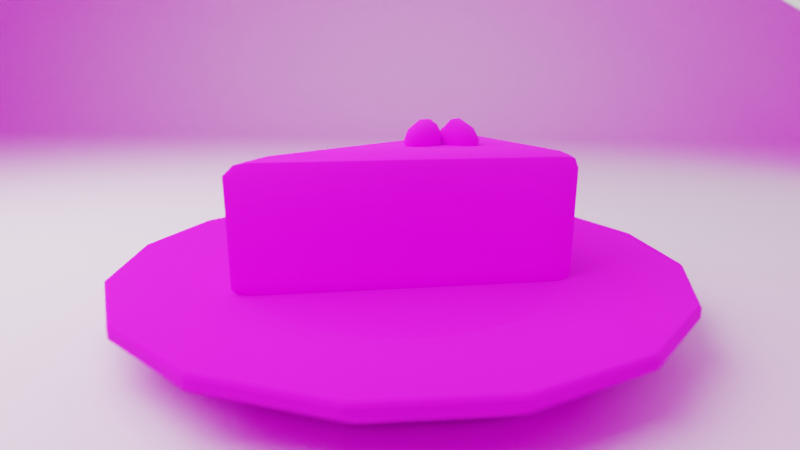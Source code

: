 # Source: camera.blend  (saved by Blender 4.1.23; exported with 4.5.12 LTS)
import bpy
from mathutils import Matrix  # noqa: F401  (used for matrix-valued properties, if any)

bpy.ops.wm.read_factory_settings(use_empty=True)
scene = bpy.context.scene
scene.name = 'Scene'

# ---- collections
col_collection = bpy.data.collections.new('Collection'); scene.collection.children.link(col_collection)

# ---- images (referenced by path relative to the original .blend; pixels are not part of the script)
import os
ASSET_DIR = os.environ.get("B2B_ASSET_DIR", "")  # directory of the original .blend (textures are referenced by path, not embedded)
HERE = os.path.dirname(os.path.abspath(__file__))  # packed textures are extracted next to this script under _unpacked/

def load_image(name, relpath, width, height, colorspace="sRGB"):
    """Load a texture the original file referenced (path relative to the .blend, or extracted next to this script)."""
    p = next((c for c in (os.path.join(HERE, relpath), os.path.join(ASSET_DIR, relpath)) if relpath and os.path.exists(c)), "")
    if p:
        img = bpy.data.images.load(p, check_existing=True)
        img.name = name
    else:  # same state as the original file: an image datablock whose file is absent (Cycles renders it pink)
        img = bpy.data.images.new(name, width, height)
        img.source = "FILE"
        img.filepath = "//" + (relpath or name)
    img.colorspace_settings.name = colorspace
    return img
img_palette_psd_001 = load_image('palette.psd.001', 'palette.psd', 1024, 1024, 'sRGB')
img_palette_psd_003 = load_image('palette.psd.003', 'palette.psd', 1024, 1024, 'sRGB')
img_brown_photostudio_02_4k_exr = load_image('brown_photostudio_02_4k.exr', 'brown_photostudio_02_4k.exr', 1024, 1024, 'Linear Rec.709')

# ---- materials (node trees are filled in below, after node groups)
mat_pixelassetsmaterial = bpy.data.materials.new('PixelAssetsMaterial')
mat_pixelassetsmaterial.use_transparent_shadow = False
mat_material = bpy.data.materials.new('Material')
mat_material_001 = bpy.data.materials.new('Material.001')
mat_pixelassetscolor_002 = bpy.data.materials.new('PixelAssetsColor.002')
mat_pixelassetscolor_002.use_transparent_shadow = False

# ---- node groups
ng_geometry_nodes = bpy.data.node_groups.new('Geometry Nodes', 'GeometryNodeTree')
_s = ng_geometry_nodes.interface.new_socket(name='Geometry', in_out='OUTPUT', socket_type='NodeSocketGeometry')
_s = ng_geometry_nodes.interface.new_socket(name='Attribute', in_out='OUTPUT', socket_type='NodeSocketFloat')
_s = ng_geometry_nodes.interface.new_socket(name='Geometry', in_out='INPUT', socket_type='NodeSocketGeometry')
_s = ng_geometry_nodes.interface.new_socket(name='Value', in_out='INPUT', socket_type='NodeSocketFloat')
ng_geometry_nodes.is_modifier = True
_N = ng_geometry_nodes.nodes; _L = ng_geometry_nodes.links
n0 = _N.new('NodeGroupInput'); n0.name = 'Group Input'; n0.location = (-340, 0)
n1 = _N.new('NodeGroupOutput'); n1.name = 'Group Output'; n1.location = (200, 0)
n2 = _N.new('GeometryNodeCaptureAttribute'); n2.name = 'Capture Attribute'; n2.location = (-69, 41)
n2.capture_items.clear()
_L.new(n0.outputs[0], n2.inputs[0])
_L.new(n0.outputs[1], n2.inputs[1])
_L.new(n2.outputs[0], n1.inputs[0])
_L.new(n2.outputs[1], n1.inputs[1])
n1.is_active_output = True

# ---- material node trees
mat_pixelassetsmaterial.use_nodes = True; mat_pixelassetsmaterial.node_tree.nodes.clear()
_N = mat_pixelassetsmaterial.node_tree.nodes; _L = mat_pixelassetsmaterial.node_tree.links
n0 = _N.new('ShaderNodeBsdfPrincipled'); n0.name = 'Principled BSDF'; n0.location = (212, 60)
n0.distribution = 'GGX'
n0.subsurface_method = 'BURLEY'
n0.inputs[1].default_value = 0.2145
n0.inputs[3].default_value = 1.45
n0.inputs[27].default_value = (0.0, 0.0, 0.0, 1.0)
n0.inputs[28].default_value = 1.0
n1 = _N.new('ShaderNodeOutputMaterial'); n1.name = 'Material Output'; n1.location = (502, 60)
n2 = _N.new('ShaderNodeTexImage'); n2.name = 'Image Texture'; n2.location = (-210, 299)
n2.image = img_palette_psd_001
n3 = _N.new('ShaderNodeTexWave'); n3.name = 'Wave Texture'; n3.location = (-531, -182)
n3.inputs[1].default_value = 9.3
n3.inputs[2].default_value = 47.5
n3.inputs[3].default_value = 0.0
n4 = _N.new('ShaderNodeAttribute'); n4.name = 'Attribute'; n4.location = (-476, 25)
n4.attribute_name = 'weight'
n5 = _N.new('ShaderNodeMix'); n5.name = 'Mix'; n5.location = (-8, -20)
n5.data_type = 'RGBA'
n5.clamp_factor = False
n5.inputs[6].default_value = (1.0, 1.0, 1.0, 1.0)
_L.new(n0.outputs[0], n1.inputs[0])
_L.new(n4.outputs[2], n5.inputs[0])
_L.new(n2.outputs[0], n0.inputs[0])
_L.new(n3.outputs[0], n5.inputs[7])
_L.new(n5.outputs[2], n0.inputs[2])
n1.is_active_output = True
mat_material.use_nodes = True; mat_material.node_tree.nodes.clear()
_N = mat_material.node_tree.nodes; _L = mat_material.node_tree.links
n0 = _N.new('ShaderNodeOutputMaterial'); n0.name = 'Material Output'; n0.location = (300, 300)
n1 = _N.new('ShaderNodeEmission'); n1.name = 'Emission'; n1.location = (10, 300)
n1.inputs[1].default_value = 5.0
_L.new(n1.outputs[0], n0.inputs[0])
n0.is_active_output = True
mat_material_001.use_nodes = True; mat_material_001.node_tree.nodes.clear()
_N = mat_material_001.node_tree.nodes; _L = mat_material_001.node_tree.links
n0 = _N.new('ShaderNodeOutputMaterial'); n0.name = 'Material Output'; n0.location = (300, 300)
n1 = _N.new('ShaderNodeEmission'); n1.name = 'Emission'; n1.location = (10, 300)
_L.new(n1.outputs[0], n0.inputs[0])
n0.is_active_output = True
mat_pixelassetscolor_002.use_nodes = True; mat_pixelassetscolor_002.node_tree.nodes.clear()
_N = mat_pixelassetscolor_002.node_tree.nodes; _L = mat_pixelassetscolor_002.node_tree.links
n0 = _N.new('ShaderNodeBsdfPrincipled'); n0.name = 'Principled BSDF'; n0.location = (57, 300)
n0.inputs[3].default_value = 1.45
n1 = _N.new('ShaderNodeOutputMaterial'); n1.name = 'Material Output'; n1.location = (347, 300)
n2 = _N.new('ShaderNodeTexImage'); n2.name = 'Image Texture'; n2.location = (-632, 248)
n2.image = img_palette_psd_003
n3 = _N.new('ShaderNodeAttribute'); n3.name = 'Attribute'; n3.location = (-345, 7)
n3.attribute_name = 'weight'
n4 = _N.new('ShaderNodeMix'); n4.name = 'Mix'; n4.location = (-163, 138)
n4.inputs[2].default_value = 1.0
_L.new(n0.outputs[0], n1.inputs[0])
_L.new(n2.outputs[0], n0.inputs[0])
_L.new(n4.outputs[0], n0.inputs[2])
_L.new(n3.outputs[2], n4.inputs[0])
n1.is_active_output = True

# ---- world
world_world = bpy.data.worlds.new('World'); scene.world = world_world
world_world.use_nodes = True; world_world.node_tree.nodes.clear()
_N = world_world.node_tree.nodes; _L = world_world.node_tree.links
n0 = _N.new('ShaderNodeOutputWorld'); n0.name = 'World Output'; n0.location = (300, 300)
n1 = _N.new('ShaderNodeBackground'); n1.name = 'Background'; n1.location = (10, 300)
n2 = _N.new('ShaderNodeTexEnvironment'); n2.name = 'Environment Texture'; n2.location = (-360, 265)
n2.image = img_brown_photostudio_02_4k_exr
_L.new(n1.outputs[0], n0.inputs[0])
_L.new(n2.outputs[0], n1.inputs[0])
n0.is_active_output = True
world_world.color = (0.05088, 0.05088, 0.05088)
world_world.use_sun_shadow = False
world_world.sun_shadow_jitter_overblur = 0.0

# ---- cameras
cam_camera = bpy.data.cameras.new('Camera')
cam_camera.sensor_width = 70.0
cam_camera.dof.use_dof = True
cam_camera.dof.aperture_fstop = 2.6

# ---- meshes
me_plate = bpy.data.meshes.new('Plate')
me_plate.from_pydata([(-1.661e-08, 0.4413, 0.07847), (0.1689, 0.4077, 0.07847), (0.312, 0.312, 0.07847), (0.4077, 0.1689, 0.07847), (0.4413, -2.11e-08, 0.07847), (0.4077, -0.1689, 0.07847), (0.312, -0.312, 0.07847), (0.1689, -0.4077, 0.07847), (5.002e-08, -0.4413, 0.07847), (-0.1689, -0.4077, 0.07847), (-0.312, -0.312, 0.07847), (-0.4077, -0.1689, 0.07847), (-0.4413, 3.453e-09, 0.07847), (-0.4077, 0.1689, 0.07847), (-0.312, 0.312, 0.07847), (-0.1689, 0.4077, 0.07847), (-2.143e-08, 0.5407, 0.1483), (0.2069, 0.4996, 0.1483), (0.3823, 0.3823, 0.1483), (0.4996, 0.2069, 0.1483), (0.5407, -2.674e-08, 0.1483), (0.4996, -0.2069, 0.1483), (0.3823, -0.3823, 0.1483), (0.2069, -0.4996, 0.1483), (6.022e-08, -0.5407, 0.1483), (-0.2069, -0.4996, 0.1483), (-0.3823, -0.3823, 0.1483), (-0.4996, -0.2069, 0.1483), (-0.5407, 3.342e-09, 0.1483), (-0.4996, 0.2069, 0.1483), (-0.3823, 0.3823, 0.1483), (-0.2069, 0.4996, 0.1483), (-2.143e-08, 0.5407, 0.1657), (-2.132e-08, 0.5358, 0.1699), (0.205, 0.495, 0.1699), (0.2069, 0.4996, 0.1657), (0.3789, 0.3789, 0.1699), (0.3823, 0.3823, 0.1657), (0.495, 0.205, 0.1699), (0.4996, 0.2069, 0.1657), (0.5358, -2.657e-08, 0.1699), (0.5407, -2.674e-08, 0.1657), (0.495, -0.205, 0.1699), (0.4996, -0.2069, 0.1657), (0.3789, -0.3789, 0.1699), (0.3823, -0.3823, 0.1657), (0.205, -0.495, 0.1699), (0.2069, -0.4996, 0.1657), (5.959e-08, -0.5358, 0.1699), (6.022e-08, -0.5407, 0.1657), (-0.205, -0.495, 0.1699), (-0.2069, -0.4996, 0.1657), (-0.3789, -0.3789, 0.1699), (-0.3823, -0.3823, 0.1657), (-0.495, -0.205, 0.1699), (-0.4996, -0.2069, 0.1657), (-0.5358, 3.235e-09, 0.1699), (-0.5407, 3.342e-09, 0.1657), (-0.495, 0.205, 0.1699), (-0.4996, 0.2069, 0.1657), (-0.3789, 0.3789, 0.1699), (-0.3823, 0.3823, 0.1657), (-0.205, 0.495, 0.1699), (-0.2069, 0.4996, 0.1657), (0.1192, 0.2878, 0.136), (-1.928e-08, 0.3116, 0.136), (0.2203, 0.2203, 0.136), (0.2878, 0.1192, 0.136), (0.3116, -1.927e-08, 0.136), (0.2878, -0.1192, 0.136), (0.2203, -0.2203, 0.136), (0.1192, -0.2878, 0.136), (2.9e-08, -0.3116, 0.136), (-0.1192, -0.2878, 0.136), (-0.2203, -0.2203, 0.136), (-0.2878, -0.1192, 0.136), (-0.3116, -5.763e-10, 0.136), (-0.2878, 0.1192, 0.136), (-0.2203, 0.2203, 0.136), (-0.1192, 0.2878, 0.136), (0.1303, 0.3146, 0.141), (0.1335, 0.3224, 0.142), (0.1319, 0.3185, 0.1414), (-1.71e-08, 0.3489, 0.142), (-1.729e-08, 0.3406, 0.141), (-1.711e-08, 0.3447, 0.1414), (0.2408, 0.2408, 0.141), (0.2467, 0.2467, 0.142), (0.2438, 0.2438, 0.1414), (0.3146, 0.1303, 0.141), (0.3224, 0.1335, 0.142), (0.3185, 0.1319, 0.1414), (0.3406, -1.999e-08, 0.141), (0.3489, -2.023e-08, 0.142), (0.3447, -2.01e-08, 0.1414), (0.3146, -0.1303, 0.141), (0.3224, -0.1335, 0.142), (0.3185, -0.1319, 0.1414), (0.2408, -0.2408, 0.141), (0.2467, -0.2467, 0.142), (0.2438, -0.2438, 0.1414), (0.1303, -0.3146, 0.141), (0.1335, -0.3224, 0.142), (0.1319, -0.3185, 0.1414), (3.429e-08, -0.3406, 0.141), (3.559e-08, -0.3489, 0.142), (3.499e-08, -0.3447, 0.1414), (-0.1303, -0.3146, 0.141), (-0.1335, -0.3224, 0.142), (-0.1319, -0.3185, 0.1414), (-0.2408, -0.2408, 0.141), (-0.2467, -0.2467, 0.142), (-0.2438, -0.2438, 0.1414), (-0.3146, -0.1303, 0.141), (-0.3224, -0.1335, 0.142), (-0.3185, -0.1319, 0.1414), (-0.3406, -8.659e-10, 0.141), (-0.3489, -8.175e-10, 0.142), (-0.3447, -8.691e-10, 0.1414), (-0.3146, 0.1303, 0.141), (-0.3224, 0.1335, 0.142), (-0.3185, 0.1319, 0.1414), (-0.2408, 0.2408, 0.141), (-0.2467, 0.2467, 0.142), (-0.2438, 0.2438, 0.1414), (-0.1303, 0.3146, 0.141), (-0.1335, 0.3224, 0.142), (-0.1319, 0.3185, 0.1414), (0.3477, 0.3477, 0.1633), (0.3599, 0.3599, 0.1659), (0.1948, 0.4702, 0.1659), (0.1882, 0.4542, 0.1633), (-2.071e-08, 0.5089, 0.1659), (-2.032e-08, 0.4917, 0.1633), (-0.1948, 0.4702, 0.1659), (-0.1882, 0.4542, 0.1633), (0.4542, 0.1882, 0.1633), (0.4702, 0.1948, 0.1659), (0.4917, -2.508e-08, 0.1633), (0.5089, -2.566e-08, 0.1659), (0.4542, -0.1882, 0.1633), (0.4702, -0.1948, 0.1659), (0.3477, -0.3477, 0.1633), (0.3599, -0.3599, 0.1659), (0.1882, -0.4542, 0.1633), (0.1948, -0.4702, 0.1659), (5.392e-08, -0.4917, 0.1633), (5.613e-08, -0.5089, 0.1659), (-0.1882, -0.4542, 0.1633), (-0.1948, -0.4702, 0.1659), (-0.3477, -0.3477, 0.1633), (-0.3599, -0.3599, 0.1659), (-0.4542, -0.1882, 0.1633), (-0.4702, -0.1948, 0.1659), (-0.4917, 2.278e-09, 0.1633), (-0.5089, 2.652e-09, 0.1659), (-0.4542, 0.1882, 0.1633), (-0.4702, 0.1948, 0.1659), (-0.3477, 0.3477, 0.1633), (-0.3599, 0.3599, 0.1659)], [], [(31, 63, 32, 16), (95, 92, 68, 69), (98, 95, 69, 70), (101, 98, 70, 71), (104, 101, 71, 72), (107, 104, 72, 73), (110, 107, 73, 74), (113, 110, 74, 75), (116, 113, 75, 76), (119, 116, 76, 77), (122, 119, 77, 78), (125, 122, 78, 79), (17, 35, 37, 18), (92, 89, 67, 68), (0, 1, 2, 3, 4, 5, 6, 7, 8, 9, 10, 11, 12, 13, 14, 15), (15, 31, 16, 0), (14, 30, 31, 15), (13, 29, 30, 14), (12, 28, 29, 13), (11, 27, 28, 12), (10, 26, 27, 11), (9, 25, 26, 10), (8, 24, 25, 9), (7, 23, 24, 8), (6, 22, 23, 7), (5, 21, 22, 6), (4, 20, 21, 5), (3, 19, 20, 4), (2, 18, 19, 3), (1, 17, 18, 2), (0, 16, 17, 1), (131, 133, 83, 81), (22, 45, 47, 23), (27, 55, 57, 28), (20, 41, 43, 21), (25, 51, 53, 26), (30, 61, 63, 31), (18, 37, 39, 19), (23, 47, 49, 24), (28, 57, 59, 29), (16, 32, 35, 17), (21, 43, 45, 22), (26, 53, 55, 27), (89, 86, 66, 67), (19, 39, 41, 20), (24, 49, 51, 25), (29, 59, 61, 30), (35, 32, 33, 34), (37, 35, 34, 36), (39, 37, 36, 38), (41, 39, 38, 40), (43, 41, 40, 42), (45, 43, 42, 44), (47, 45, 44, 46), (49, 47, 46, 48), (51, 49, 48, 50), (53, 51, 50, 52), (55, 53, 52, 54), (57, 55, 54, 56), (59, 57, 56, 58), (61, 59, 58, 60), (63, 61, 60, 62), (32, 63, 62, 33), (64, 65, 79, 78, 77, 76, 75, 74, 73, 72, 71, 70, 69, 68, 67, 66), (128, 131, 81, 87), (80, 84, 65, 64), (136, 128, 87, 90), (138, 136, 90, 93), (140, 138, 93, 96), (142, 140, 96, 99), (144, 142, 99, 102), (146, 144, 102, 105), (148, 146, 105, 108), (150, 148, 108, 111), (152, 150, 111, 114), (154, 152, 114, 117), (156, 154, 117, 120), (158, 156, 120, 123), (135, 158, 123, 126), (133, 135, 126, 83), (84, 125, 79, 65), (81, 83, 85, 82), (82, 85, 84, 80), (87, 81, 82, 88), (88, 82, 80, 86), (90, 87, 88, 91), (91, 88, 86, 89), (93, 90, 91, 94), (94, 91, 89, 92), (96, 93, 94, 97), (97, 94, 92, 95), (99, 96, 97, 100), (100, 97, 95, 98), (102, 99, 100, 103), (103, 100, 98, 101), (105, 102, 103, 106), (106, 103, 101, 104), (108, 105, 106, 109), (109, 106, 104, 107), (111, 108, 109, 112), (112, 109, 107, 110), (114, 111, 112, 115), (115, 112, 110, 113), (117, 114, 115, 118), (118, 115, 113, 116), (120, 117, 118, 121), (121, 118, 116, 119), (123, 120, 121, 124), (124, 121, 119, 122), (126, 123, 124, 127), (127, 124, 122, 125), (83, 126, 127, 85), (85, 127, 125, 84), (86, 80, 64, 66), (33, 62, 134, 132), (132, 134, 135, 133), (62, 60, 159, 134), (134, 159, 158, 135), (60, 58, 157, 159), (159, 157, 156, 158), (58, 56, 155, 157), (157, 155, 154, 156), (56, 54, 153, 155), (155, 153, 152, 154), (54, 52, 151, 153), (153, 151, 150, 152), (52, 50, 149, 151), (151, 149, 148, 150), (50, 48, 147, 149), (149, 147, 146, 148), (48, 46, 145, 147), (147, 145, 144, 146), (46, 44, 143, 145), (145, 143, 142, 144), (44, 42, 141, 143), (143, 141, 140, 142), (42, 40, 139, 141), (141, 139, 138, 140), (40, 38, 137, 139), (139, 137, 136, 138), (38, 36, 129, 137), (137, 129, 128, 136), (36, 34, 130, 129), (129, 130, 131, 128), (34, 33, 132, 130), (130, 132, 133, 131)])
me_plate.polygons.foreach_set('use_smooth', [True] * 146)
_k = set([(0, 1), (0, 15), (0, 16), (1, 2), (1, 17), (2, 3), (2, 18), (3, 4), (3, 19), (4, 5), (4, 20), (5, 6), (5, 21), (6, 7), (6, 22), (7, 8), (7, 23), (8, 9), (8, 24), (9, 10), (9, 25), (10, 11), (10, 26), (11, 12), (11, 27), (12, 13), (12, 28), (13, 14), (13, 29), (14, 15), (14, 30), (15, 31), (16, 17), (16, 31), (16, 32), (17, 18), (17, 35), (18, 19), (18, 37), (19, 20), (19, 39), (20, 21), (20, 41), (21, 22), (21, 43), (22, 23), (22, 45), (23, 24), (23, 47), (24, 25), (24, 49), (25, 26), (25, 51), (26, 27), (26, 53), (27, 28), (27, 55), (28, 29), (28, 57), (29, 30), (29, 59), (30, 31), (30, 61), (31, 63), (32, 33), (32, 35), (32, 63), (33, 34), (33, 62), (34, 35), (34, 36), (35, 37), (36, 37), (36, 38), (37, 39), (38, 39), (38, 40), (39, 41), (40, 41), (40, 42), (41, 43), (42, 43), (42, 44), (43, 45), (44, 45), (44, 46), (45, 47), (46, 47), (46, 48), (47, 49), (48, 49), (48, 50), (49, 51), (50, 51), (50, 52), (51, 53), (52, 53), (52, 54), (53, 55), (54, 55), (54, 56), (55, 57), (56, 57), (56, 58), (57, 59), (58, 59), (58, 60), (59, 61), (60, 61), (60, 62), (61, 63), (62, 63), (64, 65), (64, 66), (65, 79), (66, 67), (67, 68), (68, 69), (69, 70), (70, 71), (71, 72), (72, 73), (73, 74), (74, 75), (75, 76), (76, 77), (77, 78), (78, 79), (80, 84), (80, 86), (81, 83), (81, 87), (83, 126), (84, 125), (86, 89), (87, 90), (89, 92), (90, 93), (92, 95), (93, 96), (95, 98), (96, 99), (98, 101), (99, 102), (101, 104), (102, 105), (104, 107), (105, 108), (107, 110), (108, 111), (110, 113), (111, 114), (113, 116), (114, 117), (116, 119), (117, 120), (119, 122), (120, 123), (122, 125), (123, 126)])
me_plate.attributes.new('sharp_edge', 'BOOLEAN', 'EDGE').data.foreach_set('value', [ (min(e.vertices), max(e.vertices)) in _k for e in me_plate.edges])
_uv = me_plate.uv_layers.new(name='UVMap')
_uv.uv.foreach_set('vector', [0.2908, 0.8924, 0.2908, 0.8953, 0.2899, 0.8953, 0.2899, 0.8924, 0.3, 0.8961, 0.3009, 0.8961, 0.3009, 0.8961, 0.3, 0.8961, 0.2991, 0.8961, 0.3, 0.8961, 0.3, 0.8961, 0.2991, 0.8961, 0.2982, 0.8961, 0.2991, 0.8961, 0.299, 0.8961, 0.2982, 0.8961, 0.2972, 0.8961, 0.2981, 0.8961, 0.2981, 0.8961, 0.2973, 0.8961, 0.2963, 0.8961, 0.2972, 0.8961, 0.2972, 0.8961, 0.2963, 0.8961, 0.2954, 0.8961, 0.2963, 0.8961, 0.2963, 0.8961, 0.2954, 0.8961, 0.2945, 0.8961, 0.2954, 0.8961, 0.2954, 0.8961, 0.2945, 0.8961, 0.2936, 0.8961, 0.2945, 0.8961, 0.2945, 0.8961, 0.2936, 0.8961, 0.2927, 0.8961, 0.2936, 0.8961, 0.2936, 0.8961, 0.2927, 0.8961, 0.2918, 0.8961, 0.2927, 0.8961, 0.2926, 0.8961, 0.2918, 0.8961, 0.2908, 0.8961, 0.2917, 0.8961, 0.2917, 0.8961, 0.2909, 0.8961, 0.3036, 0.8924, 0.3036, 0.8953, 0.3027, 0.8953, 0.3027, 0.8924, 0.3009, 0.8961, 0.3018, 0.8961, 0.3018, 0.8961, 0.3009, 0.8961, 0.3009, 0.8886, 0.3022, 0.8884, 0.3034, 0.8876, 0.3041, 0.8865, 0.3044, 0.8851, 0.3041, 0.8838, 0.3034, 0.8826, 0.3022, 0.8819, 0.3009, 0.8816, 0.2996, 0.8819, 0.2984, 0.8826, 0.2977, 0.8838, 0.2974, 0.8851, 0.2977, 0.8865, 0.2984, 0.8876, 0.2996, 0.8884, 0.2908, 0.8888, 0.2908, 0.8924, 0.2899, 0.8924, 0.2899, 0.8888, 0.2918, 0.8888, 0.2918, 0.8924, 0.2908, 0.8924, 0.2908, 0.8888, 0.2927, 0.8888, 0.2927, 0.8924, 0.2918, 0.8924, 0.2918, 0.8888, 0.2936, 0.8888, 0.2936, 0.8924, 0.2927, 0.8924, 0.2927, 0.8888, 0.2945, 0.8888, 0.2945, 0.8924, 0.2936, 0.8924, 0.2936, 0.8888, 0.2954, 0.8888, 0.2954, 0.8924, 0.2945, 0.8924, 0.2945, 0.8888, 0.2963, 0.8888, 0.2963, 0.8924, 0.2954, 0.8924, 0.2954, 0.8888, 0.2972, 0.8888, 0.2972, 0.8924, 0.2963, 0.8924, 0.2963, 0.8888, 0.2982, 0.8888, 0.2982, 0.8924, 0.2972, 0.8924, 0.2972, 0.8888, 0.2991, 0.8888, 0.2991, 0.8924, 0.2982, 0.8924, 0.2982, 0.8888, 0.3, 0.8888, 0.3, 0.8924, 0.2991, 0.8924, 0.2991, 0.8888, 0.3009, 0.8888, 0.3009, 0.8924, 0.3, 0.8924, 0.3, 0.8888, 0.3018, 0.8888, 0.3018, 0.8924, 0.3009, 0.8924, 0.3009, 0.8888, 0.3027, 0.8888, 0.3027, 0.8924, 0.3018, 0.8924, 0.3018, 0.8888, 0.3036, 0.8888, 0.3036, 0.8924, 0.3027, 0.8924, 0.3027, 0.8888, 0.3046, 0.8888, 0.3046, 0.8924, 0.3036, 0.8924, 0.3036, 0.8888, 0.3036, 0.8961, 0.3046, 0.8961, 0.3046, 0.8961, 0.3036, 0.8961, 0.2991, 0.8924, 0.2991, 0.8953, 0.2982, 0.8953, 0.2982, 0.8924, 0.2945, 0.8924, 0.2945, 0.8953, 0.2936, 0.8953, 0.2936, 0.8924, 0.3009, 0.8924, 0.3009, 0.8953, 0.3, 0.8953, 0.3, 0.8924, 0.2963, 0.8924, 0.2963, 0.8953, 0.2954, 0.8953, 0.2954, 0.8924, 0.2918, 0.8924, 0.2918, 0.8953, 0.2908, 0.8953, 0.2908, 0.8924, 0.3027, 0.8924, 0.3027, 0.8953, 0.3018, 0.8953, 0.3018, 0.8924, 0.2982, 0.8924, 0.2982, 0.8953, 0.2972, 0.8953, 0.2972, 0.8924, 0.2936, 0.8924, 0.2936, 0.8953, 0.2927, 0.8953, 0.2927, 0.8924, 0.3046, 0.8924, 0.3046, 0.8953, 0.3036, 0.8953, 0.3036, 0.8924, 0.3, 0.8924, 0.3, 0.8953, 0.2991, 0.8953, 0.2991, 0.8924, 0.2954, 0.8924, 0.2954, 0.8953, 0.2945, 0.8953, 0.2945, 0.8924, 0.3018, 0.8961, 0.3027, 0.8961, 0.3027, 0.8961, 0.3018, 0.8961, 0.3018, 0.8924, 0.3018, 0.8953, 0.3009, 0.8953, 0.3009, 0.8924, 0.2972, 0.8924, 0.2972, 0.8953, 0.2963, 0.8953, 0.2963, 0.8924, 0.2927, 0.8924, 0.2927, 0.8953, 0.2918, 0.8953, 0.2918, 0.8924, 0.3036, 0.8953, 0.3046, 0.8953, 0.3046, 0.8961, 0.3036, 0.8961, 0.3027, 0.8953, 0.3036, 0.8953, 0.3036, 0.8961, 0.3027, 0.8961, 0.3018, 0.8953, 0.3027, 0.8953, 0.3027, 0.8961, 0.3018, 0.8961, 0.3009, 0.8953, 0.3018, 0.8953, 0.3018, 0.8961, 0.3009, 0.8961, 0.3, 0.8953, 0.3009, 0.8953, 0.3009, 0.8961, 0.3, 0.8961, 0.2991, 0.8953, 0.3, 0.8953, 0.3, 0.8961, 0.2991, 0.8961, 0.2982, 0.8953, 0.2991, 0.8953, 0.2991, 0.8961, 0.2982, 0.8961, 0.2972, 0.8953, 0.2982, 0.8953, 0.2982, 0.8961, 0.2972, 0.8961, 0.2963, 0.8953, 0.2972, 0.8953, 0.2972, 0.8961, 0.2963, 0.8961, 0.2954, 0.8953, 0.2963, 0.8953, 0.2963, 0.8961, 0.2954, 0.8961, 0.2945, 0.8953, 0.2954, 0.8953, 0.2954, 0.8961, 0.2945, 0.8961, 0.2936, 0.8953, 0.2945, 0.8953, 0.2945, 0.8961, 0.2936, 0.8961, 0.2927, 0.8953, 0.2936, 0.8953, 0.2936, 0.8961, 0.2927, 0.8961, 0.2918, 0.8953, 0.2927, 0.8953, 0.2927, 0.8961, 0.2918, 0.8961, 0.2908, 0.8953, 0.2918, 0.8953, 0.2918, 0.8961, 0.2908, 0.8961, 0.2899, 0.8953, 0.2908, 0.8953, 0.2908, 0.8961, 0.2899, 0.8961, 0.2949, 0.8882, 0.2936, 0.8885, 0.2923, 0.8882, 0.2912, 0.8875, 0.2905, 0.8864, 0.2902, 0.8851, 0.2905, 0.8839, 0.2912, 0.8828, 0.2923, 0.882, 0.2936, 0.8818, 0.2949, 0.882, 0.2959, 0.8828, 0.2967, 0.8839, 0.2969, 0.8851, 0.2967, 0.8864, 0.2959, 0.8875, 0.3027, 0.8961, 0.3036, 0.8961, 0.3036, 0.8961, 0.3027, 0.8961, 0.3036, 0.8961, 0.3045, 0.8961, 0.3045, 0.8961, 0.3037, 0.8961, 0.3018, 0.8961, 0.3027, 0.8961, 0.3027, 0.8961, 0.3018, 0.8961, 0.3009, 0.8961, 0.3018, 0.8961, 0.3018, 0.8961, 0.3009, 0.8961, 0.3, 0.8961, 0.3009, 0.8961, 0.3009, 0.8961, 0.3, 0.8961, 0.2991, 0.8961, 0.3, 0.8961, 0.3, 0.8961, 0.2991, 0.8961, 0.2982, 0.8961, 0.2991, 0.8961, 0.2991, 0.8961, 0.2982, 0.8961, 0.2972, 0.8961, 0.2982, 0.8961, 0.2982, 0.8961, 0.2972, 0.8961, 0.2963, 0.8961, 0.2972, 0.8961, 0.2972, 0.8961, 0.2963, 0.8961, 0.2954, 0.8961, 0.2963, 0.8961, 0.2963, 0.8961, 0.2954, 0.8961, 0.2945, 0.8961, 0.2954, 0.8961, 0.2954, 0.8961, 0.2945, 0.8961, 0.2936, 0.8961, 0.2945, 0.8961, 0.2945, 0.8961, 0.2936, 0.8961, 0.2927, 0.8961, 0.2936, 0.8961, 0.2936, 0.8961, 0.2927, 0.8961, 0.2918, 0.8961, 0.2927, 0.8961, 0.2927, 0.8961, 0.2918, 0.8961, 0.2908, 0.8961, 0.2918, 0.8961, 0.2918, 0.8961, 0.2908, 0.8961, 0.2899, 0.8961, 0.2908, 0.8961, 0.2908, 0.8961, 0.2899, 0.8961, 0.2899, 0.8961, 0.2908, 0.8961, 0.2908, 0.8961, 0.2899, 0.8961, 0.3036, 0.8961, 0.3046, 0.8961, 0.3046, 0.8961, 0.3036, 0.8961, 0.3036, 0.8961, 0.3046, 0.8961, 0.3045, 0.8961, 0.3036, 0.8961, 0.3027, 0.8961, 0.3036, 0.8961, 0.3036, 0.8961, 0.3027, 0.8961, 0.3027, 0.8961, 0.3036, 0.8961, 0.3036, 0.8961, 0.3027, 0.8961, 0.3018, 0.8961, 0.3027, 0.8961, 0.3027, 0.8961, 0.3018, 0.8961, 0.3018, 0.8961, 0.3027, 0.8961, 0.3027, 0.8961, 0.3018, 0.8961, 0.3009, 0.8961, 0.3018, 0.8961, 0.3018, 0.8961, 0.3009, 0.8961, 0.3009, 0.8961, 0.3018, 0.8961, 0.3018, 0.8961, 0.3009, 0.8961, 0.3, 0.8961, 0.3009, 0.8961, 0.3009, 0.8961, 0.3, 0.8961, 0.3, 0.8961, 0.3009, 0.8961, 0.3009, 0.8961, 0.3, 0.8961, 0.2991, 0.8961, 0.3, 0.8961, 0.3, 0.8961, 0.2991, 0.8961, 0.2991, 0.8961, 0.3, 0.8961, 0.3, 0.8961, 0.2991, 0.8961, 0.2982, 0.8961, 0.2991, 0.8961, 0.2991, 0.8961, 0.2982, 0.8961, 0.2982, 0.8961, 0.2991, 0.8961, 0.2991, 0.8961, 0.2982, 0.8961, 0.2972, 0.8961, 0.2982, 0.8961, 0.2982, 0.8961, 0.2972, 0.8961, 0.2972, 0.8961, 0.2982, 0.8961, 0.2981, 0.8961, 0.2972, 0.8961, 0.2963, 0.8961, 0.2972, 0.8961, 0.2972, 0.8961, 0.2963, 0.8961, 0.2963, 0.8961, 0.2972, 0.8961, 0.2972, 0.8961, 0.2963, 0.8961, 0.2954, 0.8961, 0.2963, 0.8961, 0.2963, 0.8961, 0.2954, 0.8961, 0.2954, 0.8961, 0.2963, 0.8961, 0.2963, 0.8961, 0.2954, 0.8961, 0.2945, 0.8961, 0.2954, 0.8961, 0.2954, 0.8961, 0.2945, 0.8961, 0.2945, 0.8961, 0.2954, 0.8961, 0.2954, 0.8961, 0.2945, 0.8961, 0.2936, 0.8961, 0.2945, 0.8961, 0.2945, 0.8961, 0.2936, 0.8961, 0.2936, 0.8961, 0.2945, 0.8961, 0.2945, 0.8961, 0.2936, 0.8961, 0.2927, 0.8961, 0.2936, 0.8961, 0.2936, 0.8961, 0.2927, 0.8961, 0.2927, 0.8961, 0.2936, 0.8961, 0.2936, 0.8961, 0.2927, 0.8961, 0.2918, 0.8961, 0.2927, 0.8961, 0.2927, 0.8961, 0.2918, 0.8961, 0.2918, 0.8961, 0.2927, 0.8961, 0.2927, 0.8961, 0.2918, 0.8961, 0.2908, 0.8961, 0.2918, 0.8961, 0.2918, 0.8961, 0.2908, 0.8961, 0.2908, 0.8961, 0.2918, 0.8961, 0.2917, 0.8961, 0.2908, 0.8961, 0.2899, 0.8961, 0.2908, 0.8961, 0.2908, 0.8961, 0.2899, 0.8961, 0.2899, 0.8961, 0.2908, 0.8961, 0.2908, 0.8961, 0.2899, 0.8961, 0.3027, 0.8961, 0.3036, 0.8961, 0.3036, 0.8961, 0.3027, 0.8961, 0.2899, 0.8961, 0.2908, 0.8961, 0.2908, 0.8961, 0.2899, 0.8961, 0.1071, 0.9237, 0.1065, 0.9222, 0.1067, 0.9222, 0.1073, 0.9236, 0.2908, 0.8961, 0.2918, 0.8961, 0.2918, 0.8961, 0.2908, 0.8961, 0.1065, 0.9222, 0.1065, 0.9206, 0.1067, 0.9206, 0.1067, 0.9222, 0.2918, 0.8961, 0.2927, 0.8961, 0.2927, 0.8961, 0.2918, 0.8961, 0.1065, 0.9206, 0.1071, 0.9191, 0.1073, 0.9191, 0.1067, 0.9206, 0.2927, 0.8961, 0.2936, 0.8961, 0.2936, 0.8961, 0.2927, 0.8961, 0.1071, 0.9191, 0.1083, 0.9179, 0.1084, 0.918, 0.1073, 0.9191, 0.2936, 0.8961, 0.2945, 0.8961, 0.2945, 0.8961, 0.2936, 0.8961, 0.1083, 0.9179, 0.1098, 0.9173, 0.1098, 0.9174, 0.1084, 0.918, 0.2945, 0.8961, 0.2954, 0.8961, 0.2954, 0.8961, 0.2945, 0.8961, 0.1098, 0.9173, 0.1114, 0.9173, 0.1114, 0.9174, 0.1098, 0.9174, 0.2954, 0.8961, 0.2963, 0.8961, 0.2963, 0.8961, 0.2954, 0.8961, 0.1114, 0.9173, 0.1129, 0.9179, 0.1129, 0.918, 0.1114, 0.9174, 0.2963, 0.8961, 0.2972, 0.8961, 0.2972, 0.8961, 0.2963, 0.8961, 0.1129, 0.9179, 0.1141, 0.9191, 0.114, 0.9191, 0.1129, 0.918, 0.2972, 0.8961, 0.2982, 0.8961, 0.2982, 0.8961, 0.2972, 0.8961, 0.1141, 0.9191, 0.1147, 0.9206, 0.1146, 0.9206, 0.114, 0.9191, 0.2982, 0.8961, 0.2991, 0.8961, 0.2991, 0.8961, 0.2982, 0.8961, 0.1147, 0.9206, 0.1147, 0.9222, 0.1146, 0.9222, 0.1146, 0.9206, 0.2991, 0.8961, 0.3, 0.8961, 0.3, 0.8961, 0.2991, 0.8961, 0.1147, 0.9222, 0.1141, 0.9237, 0.114, 0.9236, 0.1146, 0.9222, 0.3, 0.8961, 0.3009, 0.8961, 0.3009, 0.8961, 0.3, 0.8961, 0.1141, 0.9237, 0.1129, 0.9249, 0.1129, 0.9247, 0.114, 0.9236, 0.3009, 0.8961, 0.3018, 0.8961, 0.3018, 0.8961, 0.3009, 0.8961, 0.1129, 0.9249, 0.1114, 0.9255, 0.1114, 0.9253, 0.1129, 0.9247, 0.3018, 0.8961, 0.3027, 0.8961, 0.3027, 0.8961, 0.3018, 0.8961, 0.1114, 0.9255, 0.1098, 0.9255, 0.1098, 0.9253, 0.1114, 0.9253, 0.3027, 0.8961, 0.3036, 0.8961, 0.3036, 0.8961, 0.3027, 0.8961, 0.1098, 0.9255, 0.1083, 0.9249, 0.1084, 0.9247, 0.1098, 0.9253, 0.3036, 0.8961, 0.3046, 0.8961, 0.3046, 0.8961, 0.3036, 0.8961, 0.1083, 0.9249, 0.1071, 0.9237, 0.1073, 0.9236, 0.1084, 0.9247])
me_plate.materials.append(mat_pixelassetsmaterial)
me_plate.use_remesh_fix_poles = True
me_plate.use_remesh_preserve_attributes = False
me_plate.use_mirror_vertex_groups = False
me_plate.update()
me_plane = bpy.data.meshes.new('Plane')
me_plane.from_pydata([(-1.0, -1.0, 0.0), (1.0, -1.0, 0.0), (-1.0, 1.0, 0.0), (1.0, 1.0, 0.0)], [], [(0, 1, 3, 2)])
_uv = me_plane.uv_layers.new(name='UVMap')
_uv.uv.foreach_set('vector', [0.0, 0.0, 1.0, 0.0, 1.0, 1.0, 0.0, 1.0])
me_plane.materials.append(mat_material)
me_plane.update()
me_plane_001 = bpy.data.meshes.new('Plane.001')
me_plane_001.from_pydata([(-1.0, -1.0, 0.0), (1.0, -1.0, 0.0), (-1.0, 1.0, 0.0), (1.0, 1.0, 0.0)], [], [(0, 1, 3, 2)])
_uv = me_plane_001.uv_layers.new(name='UVMap')
_uv.uv.foreach_set('vector', [0.0, 0.0, 1.0, 0.0, 1.0, 1.0, 0.0, 1.0])
me_plane_001.materials.append(mat_material_001)
me_plane_001.update()
me_plane_002 = bpy.data.meshes.new('Plane.002')
me_plane_002.from_pydata([(-3.398, -3.398, 0.0), (-3.398, 4.212, 0.0), (3.398, -2.49, 1.883), (3.398, 4.212, 1.883), (3.398, -3.032, 0.4392), (2.958, -3.398, 0.0), (3.364, -3.172, 0.2711), (3.269, -3.291, 0.1286), (3.127, -3.37, 0.03343), (2.958, 4.212, 0.0), (3.398, 4.212, 0.4392), (3.127, 4.212, 0.03343), (3.269, 4.212, 0.1286), (3.364, 4.212, 0.2711)], [], [(10, 4, 2, 3), (4, 10, 13, 6), (6, 13, 12, 7), (7, 12, 11, 8), (8, 11, 9, 5), (0, 5, 9, 1)])
me_plane_002.polygons.foreach_set('use_smooth', [True] * 6)
_uv = me_plane_002.uv_layers.new(name='UVMap')
_uv.uv.foreach_set('vector', [1.0, 1.0, 1.0, 0.0, 1.0, 0.0, 1.0, 1.0, 1.0, 0.0, 1.0, 1.0, 1.0, 1.0, 1.0, 0.0, 1.0, 0.0, 1.0, 1.0, 1.0, 1.0, 1.0, 0.01575, 1.0, 0.01575, 1.0, 1.0, 0.9601, 1.004, 0.9601, 0.004092, 0.9601, 0.004092, 0.9601, 1.004, 0.9354, 1.0, 0.9354, 0.0, 0.0, 0.0, 0.9354, 0.0, 0.9354, 1.0, 0.0, 1.0])
me_plane_002.update()
me_cheesecake = bpy.data.meshes.new('cheesecake')
me_cheesecake.from_pydata([(-0.4394, -0.6574, -0.02989), (-0.4689, -0.7347, 0.04138), (-0.5221, -0.6612, 0.04138), (-0.4591, -0.7113, -0.01331), (-0.5022, -0.7028, -0.003277), (-0.5176, -0.714, 0.04138), (-0.4968, -0.6593, -0.01331), (-0.4689, -0.7347, 0.5875), (-0.4394, -0.6574, 0.6649), (-0.5221, -0.6612, 0.5875), (-0.4591, -0.7113, 0.6422), (-0.5022, -0.7028, 0.6322), (-0.4968, -0.6593, 0.6422), (-0.5176, -0.714, 0.5875), (-0.02414, 0.8548, 0.04138), (0.02414, 0.8548, 0.04138), (-0.02729, 0.7726, -0.01331), (6.79e-09, 0.8363, -0.003278), (0.0, 0.8852, 0.04138), (0.02729, 0.7726, -0.01331), (0.02414, 0.8548, 0.5875), (-0.02414, 0.8548, 0.5875), (0.02729, 0.7726, 0.6422), (5.895e-10, 0.8363, 0.6322), (0.0, 0.8852, 0.5875), (-0.02729, 0.7726, 0.6422), (0.5221, -0.6612, 0.04138), (0.4689, -0.7347, 0.04138), (0.4394, -0.6574, -0.02989), (0.5176, -0.714, 0.04138), (0.5022, -0.7028, -0.003277), (0.4591, -0.7113, -0.01331), (0.4968, -0.6593, -0.01331), (0.4394, -0.6574, 0.6649), (0.4689, -0.7347, 0.5875), (0.5221, -0.6612, 0.5875), (0.4591, -0.7113, 0.6422), (0.5022, -0.7028, 0.6322), (0.5176, -0.714, 0.5875), (0.4968, -0.6593, 0.6422), (-0.4689, -0.7347, 0.2234), (-0.4689, -0.7347, 0.4055), (-0.5176, -0.714, 0.4055), (-0.5176, -0.714, 0.2234), (-0.5221, -0.6612, 0.4055), (-0.5221, -0.6612, 0.2234), (0.02414, 0.8548, 0.4055), (0.02414, 0.8548, 0.2234), (0.0, 0.8852, 0.2234), (0.0, 0.8852, 0.4055), (-0.02414, 0.8548, 0.2234), (-0.02414, 0.8548, 0.4055), (0.4689, -0.7347, 0.4055), (0.4689, -0.7347, 0.2234), (0.5176, -0.714, 0.2234), (0.5176, -0.714, 0.4055), (0.5221, -0.6612, 0.2234), (0.5221, -0.6612, 0.4055), (0.2197, 0.01153, 0.6649), (0.262, 0.05666, 0.6422), (0.2731, 0.09679, 0.5875), (0.2197, 0.01153, -0.02989), (0.262, 0.05666, -0.01331), (0.2731, 0.09679, 0.04138), (0.2731, 0.09679, 0.2234), (0.2731, 0.09679, 0.4055), (-0.2197, 0.01153, -0.02989), (-0.262, 0.05666, -0.01331), (-0.2731, 0.09679, 0.04138), (-0.2197, 0.01153, 0.6649), (-0.262, 0.05666, 0.6422), (-0.2731, 0.09679, 0.5875), (-0.2731, 0.09679, 0.2234), (-0.2731, 0.09679, 0.4055), (-0.004856, 0.6656, 0.6649), (0.004856, 0.6656, 0.6649), (-0.4031, -0.5469, -0.02989), (-0.458, -0.5411, 0.6422), (-0.481, -0.5361, 0.5875), (0.4031, -0.5469, 0.6649), (0.458, -0.5411, -0.01331), (0.481, -0.5361, 0.04138), (0.481, -0.5361, 0.2234), (0.481, -0.5361, 0.4055), (0.458, -0.5411, 0.6422), (0.481, -0.5361, 0.5875), (0.4031, -0.5469, -0.02989), (-0.458, -0.5411, -0.01331), (-0.481, -0.5361, 0.04138), (-0.4031, -0.5469, 0.6649), (-0.481, -0.5361, 0.2234), (-0.481, -0.5361, 0.4055), (0.004, 0.6682, -0.02989), (-0.004, 0.6682, -0.02989), (-0.5176, -0.714, 0.08032), (-0.5221, -0.6612, 0.08032), (0.02414, 0.8548, 0.08032), (0.4689, -0.7347, 0.08032), (-0.4689, -0.7347, 0.08032), (0.0, 0.8852, 0.08032), (-0.02414, 0.8548, 0.08032), (0.5176, -0.714, 0.08032), (0.5221, -0.6612, 0.08032), (0.2731, 0.09679, 0.08032), (-0.2731, 0.09679, 0.08032), (-0.481, -0.5361, 0.08032), (0.481, -0.5361, 0.08032), (-0.11, -0.3982, 0.666), (-0.07362, -0.2932, 0.712), (-0.03379, -0.3126, 0.6294), (0.006507, -0.397, 0.6357), (-0.008412, -0.4298, 0.7223), (-0.05793, -0.3656, 0.7695), (-0.08951, -0.3601, 0.6356), (-0.1129, -0.3487, 0.6842), (-0.06813, -0.2984, 0.6627), (-0.08232, -0.3296, 0.745), (-0.1037, -0.3913, 0.718), (-0.06582, -0.4098, 0.6393), (-0.02104, -0.3594, 0.6178), (-0.07459, -0.429, 0.6902), (-0.006119, -0.4283, 0.6725), (-0.044, -0.4099, 0.7511), (-0.01862, -0.2673, 0.7611), (-0.009403, -0.3099, 0.7949), (0.01356, -0.2595, 0.6616), (-0.009854, -0.2481, 0.7102), (0.06635, -0.3468, 0.6377), (0.04266, -0.2972, 0.6339), (0.0668, -0.4087, 0.7223), (0.07557, -0.3894, 0.6714), (0.01429, -0.3596, 0.7986), (0.04339, -0.3973, 0.7709), (0.04757, -0.3343, 0.7799), (0.03222, -0.3021, 0.7775), (0.01322, -0.3021, 0.7943), (0.03465, -0.347, 0.7977), (0.06099, -0.3811, 0.7726), (0.08217, -0.3914, 0.7286), (0.09011, -0.374, 0.6826), (0.08177, -0.3355, 0.652), (0.06033, -0.2906, 0.6487), (0.03399, -0.2564, 0.6737), (0.01281, -0.2461, 0.7177), (0.004873, -0.2635, 0.7638), (0.06643, -0.3587, 0.7619), (0.0816, -0.3661, 0.7305), (0.08729, -0.3536, 0.6975), (0.08131, -0.3261, 0.6756), (0.06596, -0.2939, 0.6732), (0.0471, -0.2694, 0.6911), (0.03193, -0.2621, 0.7226), (0.02625, -0.2745, 0.7556), (0.06747, -0.3161, 0.7575), (0.06013, -0.3008, 0.7564), (0.04353, -0.3003, 0.7721), (0.05645, -0.3274, 0.7742), (0.07232, -0.3479, 0.759), (0.08509, -0.3541, 0.7325), (0.08987, -0.3436, 0.7048), (0.08484, -0.3204, 0.6864), (0.07192, -0.2933, 0.6843), (0.05605, -0.2728, 0.6995), (0.04328, -0.2666, 0.7259), (0.0385, -0.2771, 0.7537), (0.07649, -0.3278, 0.749), (0.08374, -0.3314, 0.7339), (0.08646, -0.3254, 0.7181), (0.0836, -0.3122, 0.7077), (0.07626, -0.2968, 0.7065), (0.06725, -0.2851, 0.7151), (0.05999, -0.2816, 0.7302), (0.05728, -0.2876, 0.7459), (0.07363, -0.3146, 0.7385), (0.0701, -0.2983, 0.7256), (0.09352, -0.2922, 0.6721), (0.06344, -0.2767, 0.6999), (0.09341, -0.2973, 0.7047), (0.1122, -0.3096, 0.7072), (0.08503, -0.3419, 0.7064), (0.05352, -0.3115, 0.6969), (0.06898, -0.2763, 0.7313), (0.08813, -0.2979, 0.741), (0.09596, -0.3308, 0.7464), (0.07191, -0.3411, 0.7323), (0.04821, -0.286, 0.7317), (0.07707, -0.2992, 0.7463), (0.1053, -0.2853, 0.6857), (0.07624, -0.2857, 0.681), (0.0823, -0.282, 0.6942), (0.05066, -0.2874, 0.6935), (0.06854, -0.304, 0.6781), (0.1215, -0.2955, 0.6819), (0.1022, -0.308, 0.7087), (0.09372, -0.3237, 0.6789), (0.1093, -0.3339, 0.7005), (0.07173, -0.3313, 0.6945), (0.04776, -0.2731, 0.7169), (0.04407, -0.3, 0.7165), (0.0755, -0.2844, 0.7147), (0.06331, -0.2667, 0.7167), (0.09254, -0.3127, 0.7333), (0.08447, -0.2964, 0.7234), (0.09033, -0.348, 0.7291), (0.1058, -0.3254, 0.7279), (0.05934, -0.3313, 0.716), (0.07421, -0.3498, 0.7229), (0.05878, -0.2691, 0.7358), (0.07999, -0.2821, 0.7357), (0.09953, -0.3109, 0.7407), (0.08534, -0.3437, 0.7426), (0.056, -0.3142, 0.7355), (0.06866, -0.282, 0.7428), (0.06309, -0.2898, 0.7444), (0.08394, -0.2941, 0.745), (0.08908, -0.3166, 0.7554), (0.07794, -0.3219, 0.7466), (0.02303, -0.04754, 0.666), (0.1199, -0.1022, 0.712), (0.09366, -0.1379, 0.6294), (0.003364, -0.1624, 0.6357), (-0.02622, -0.1418, 0.7223), (0.0458, -0.1046, 0.7695), (0.05684, -0.07451, 0.6356), (0.07225, -0.05353, 0.6842), (0.1138, -0.1066, 0.6627), (0.08564, -0.08707, 0.745), (0.0287, -0.05496, 0.718), (0.003759, -0.08892, 0.6393), (0.04528, -0.142, 0.6178), (-0.01363, -0.07683, 0.6902), (-0.02519, -0.1443, 0.6725), (-0.0002421, -0.1104, 0.7511), (0.1354, -0.1609, 0.7611), (0.09188, -0.1623, 0.7949), (0.1374, -0.194, 0.6616), (0.1528, -0.173, 0.7102), (0.042, -0.2302, 0.6377), (0.09507, -0.2158, 0.6339), (-0.01894, -0.2196, 0.7223), (-0.001553, -0.2317, 0.6714), (0.03881, -0.1767, 0.7986), (-0.003525, -0.1986, 0.7709), (0.05768, -0.214, 0.7799), (0.09208, -0.2047, 0.7775), (0.09554, -0.186, 0.7943), (0.04751, -0.199, 0.7977), (0.009207, -0.2188, 0.7726), (-0.004743, -0.2378, 0.7286), (0.01099, -0.2487, 0.6826), (0.0504, -0.2474, 0.652), (0.09843, -0.2344, 0.6487), (0.1367, -0.2146, 0.6737), (0.1507, -0.1956, 0.7177), (0.135, -0.1847, 0.7638), (0.03025, -0.2282, 0.7619), (0.02026, -0.2418, 0.7305), (0.03153, -0.2496, 0.6975), (0.05975, -0.2487, 0.6756), (0.09414, -0.2393, 0.6732), (0.1216, -0.2252, 0.6911), (0.1316, -0.2116, 0.7226), (0.1203, -0.2037, 0.7556), (0.07199, -0.2368, 0.7575), (0.08843, -0.2324, 0.7564), (0.09187, -0.2161, 0.7721), (0.06292, -0.224, 0.7742), (0.03984, -0.2359, 0.759), (0.03143, -0.2474, 0.7325), (0.04092, -0.2539, 0.7048), (0.06466, -0.2532, 0.6864), (0.09361, -0.2453, 0.6843), (0.1167, -0.2334, 0.6995), (0.1251, -0.2219, 0.7259), (0.1156, -0.2153, 0.7537), (0.05887, -0.2436, 0.749), (0.0541, -0.2501, 0.7339), (0.05948, -0.2539, 0.7181), (0.07297, -0.2534, 0.7077), (0.08942, -0.249, 0.7065), (0.1025, -0.2422, 0.7151), (0.1073, -0.2357, 0.7302), (0.1019, -0.2319, 0.7459), (0.07236, -0.2432, 0.7385), (0.08904, -0.2426, 0.7256), (0.1118, -0.2409, 0.6835), (0.1234, -0.2188, 0.7071), (0.1048, -0.2446, 0.7141), (0.09199, -0.2647, 0.716), (0.05767, -0.2417, 0.713), (0.08821, -0.2099, 0.7036), (0.1233, -0.2257, 0.7379), (0.1017, -0.2448, 0.7476), (0.06874, -0.2527, 0.753), (0.05838, -0.2286, 0.7389), (0.1135, -0.2049, 0.7383), (0.1004, -0.2338, 0.7529), (0.1187, -0.2526, 0.6972), (0.117, -0.2263, 0.691), (0.1202, -0.2334, 0.7037), (0.1125, -0.2067, 0.7005), (0.0978, -0.2205, 0.6871), (0.1085, -0.2688, 0.6934), (0.09329, -0.2551, 0.7172), (0.07768, -0.2466, 0.6875), (0.06623, -0.2648, 0.7077), (0.06844, -0.228, 0.7013), (0.1264, -0.2045, 0.7235), (0.0995, -0.2008, 0.7231), (0.1159, -0.2305, 0.7222), (0.1329, -0.22, 0.7233), (0.08685, -0.2492, 0.7399), (0.1037, -0.24, 0.7306), (0.05149, -0.247, 0.7357), (0.07409, -0.2626, 0.7345), (0.06824, -0.216, 0.7226), (0.04973, -0.2309, 0.7295), (0.1304, -0.2155, 0.7424), (0.1174, -0.2367, 0.7423), (0.08865, -0.2562, 0.7472), (0.05587, -0.242, 0.7492), (0.08528, -0.2127, 0.7421), (0.1175, -0.2254, 0.7494), (0.1097, -0.2198, 0.751), (0.1054, -0.2406, 0.7515), (0.08291, -0.2458, 0.762), (0.07759, -0.2346, 0.7532)], [], [(52, 34, 7, 41), (96, 47, 64, 103), (73, 71, 21, 51), (83, 85, 35, 57), (0, 3, 4, 6), (1, 5, 4, 3), (2, 6, 4, 5), (7, 10, 11, 13), (8, 12, 11, 10), (9, 13, 11, 12), (14, 18, 17, 16), (15, 19, 17, 18), (79, 89, 8, 33), (20, 24, 23, 22), (21, 25, 23, 24), (26, 29, 30, 32), (27, 31, 30, 29), (28, 32, 30, 31), (33, 36, 37, 39), (34, 38, 37, 36), (35, 39, 37, 38), (76, 0, 6, 87), (87, 6, 2, 88), (41, 7, 13, 42), (42, 13, 9, 44), (70, 25, 21, 71), (96, 15, 18, 99), (99, 18, 14, 100), (84, 59, 58, 79), (84, 39, 35, 85), (97, 27, 29, 101), (101, 29, 26, 102), (0, 28, 31, 3), (3, 31, 27, 1), (33, 8, 10, 36), (36, 10, 7, 34), (62, 19, 15, 63), (47, 46, 65, 64), (38, 55, 57, 35), (55, 54, 56, 57), (34, 52, 55, 38), (52, 53, 54, 55), (24, 49, 51, 21), (49, 48, 50, 51), (20, 46, 49, 24), (46, 47, 48, 49), (94, 43, 45, 95), (43, 42, 44, 45), (98, 40, 43, 94), (40, 41, 42, 43), (106, 82, 56, 102), (82, 83, 57, 56), (104, 72, 50, 100), (72, 73, 51, 50), (97, 53, 40, 98), (53, 52, 41, 40), (80, 62, 63, 81), (19, 16, 17), (22, 59, 60, 20), (74, 69, 58, 75), (46, 20, 60, 65), (90, 91, 73, 72), (105, 90, 72, 104), (77, 70, 71, 78), (22, 75, 58, 59), (16, 67, 68, 14), (91, 78, 71, 73), (23, 25, 22), (74, 75, 22, 25), (77, 89, 69, 70), (69, 74, 25, 70), (12, 8, 89, 77), (44, 9, 78, 91), (12, 77, 78, 9), (95, 45, 90, 105), (45, 44, 91, 90), (28, 86, 80, 32), (32, 80, 81, 26), (64, 65, 83, 82), (103, 64, 82, 106), (59, 84, 85, 60), (39, 84, 79, 33), (67, 87, 88, 68), (16, 19, 92, 93), (58, 69, 89, 79), (65, 60, 85, 83), (76, 86, 28, 0), (19, 62, 61, 92), (62, 80, 86, 61), (16, 93, 66, 67), (87, 67, 66, 76), (76, 66, 61, 86), (93, 92, 61, 66), (63, 103, 106, 81), (2, 95, 105, 88), (88, 105, 104, 68), (27, 97, 98, 1), (68, 104, 100, 14), (81, 106, 102, 26), (1, 98, 94, 5), (5, 94, 95, 2), (54, 101, 102, 56), (53, 97, 101, 54), (48, 99, 100, 50), (47, 96, 99, 48), (15, 96, 103, 63), (107, 114, 113), (108, 114, 116), (107, 113, 118), (107, 118, 120), (107, 120, 117), (108, 116, 123), (109, 115, 125), (110, 119, 127), (111, 121, 129), (112, 122, 131), (108, 123, 126), (109, 125, 128), (110, 127, 130), (111, 129, 132), (112, 131, 124), (131, 122, 132), (122, 111, 132), (129, 121, 130), (121, 110, 130), (127, 119, 128), (119, 109, 128), (125, 115, 126), (115, 108, 126), (123, 116, 124), (116, 112, 124), (117, 122, 112), (117, 120, 122), (120, 111, 122), (120, 121, 111), (120, 118, 121), (118, 110, 121), (118, 119, 110), (118, 113, 119), (113, 109, 119), (116, 117, 112), (116, 114, 117), (114, 107, 117), (113, 115, 109), (113, 114, 115), (114, 108, 115), (128, 125, 142, 141), (130, 127, 140, 139), (131, 132, 137, 136), (129, 130, 139, 138), (132, 129, 138, 137), (127, 128, 141, 140), (142, 143, 151, 150), (137, 138, 146, 145), (143, 144, 152, 151), (140, 141, 149, 148), (135, 136, 133, 134), (141, 142, 150, 149), (123, 124, 135, 144), (124, 131, 136, 135), (125, 126, 143, 142), (126, 123, 144, 143), (150, 151, 163, 162), (145, 146, 158, 157), (151, 152, 164, 163), (148, 149, 161, 160), (134, 133, 156, 155), (149, 150, 162, 161), (136, 137, 145, 133), (139, 140, 148, 147), (144, 135, 134, 152), (138, 139, 147, 146), (156, 157, 165, 153), (162, 163, 171, 170), (157, 158, 166, 165), (163, 164, 172, 171), (160, 161, 169, 168), (155, 156, 153, 154), (133, 145, 157, 156), (147, 148, 160, 159), (152, 134, 155, 164), (146, 147, 159, 158), (153, 165, 173, 154), (165, 166, 167, 173), (154, 173, 174, 172), (173, 167, 168, 174), (172, 174, 170, 171), (174, 168, 169, 170), (159, 160, 168, 167), (164, 155, 154, 172), (158, 159, 167, 166), (161, 162, 170, 169), (175, 188, 187), (176, 188, 190), (175, 187, 192), (175, 192, 194), (175, 194, 191), (176, 190, 197), (177, 189, 199), (178, 193, 201), (179, 195, 203), (180, 196, 205), (176, 197, 200), (177, 199, 202), (178, 201, 204), (179, 203, 206), (180, 205, 198), (181, 207, 212), (182, 208, 214), (183, 209, 215), (184, 210, 216), (185, 211, 213), (213, 216, 186), (213, 211, 216), (211, 184, 216), (216, 215, 186), (216, 210, 215), (210, 183, 215), (215, 214, 186), (215, 209, 214), (209, 182, 214), (214, 212, 186), (214, 208, 212), (208, 181, 212), (212, 213, 186), (212, 207, 213), (207, 185, 213), (198, 211, 185), (198, 205, 211), (205, 184, 211), (206, 210, 184), (206, 203, 210), (203, 183, 210), (204, 209, 183), (204, 201, 209), (201, 182, 209), (202, 208, 182), (202, 199, 208), (199, 181, 208), (200, 207, 181), (200, 197, 207), (197, 185, 207), (205, 206, 184), (205, 196, 206), (196, 179, 206), (203, 204, 183), (203, 195, 204), (195, 178, 204), (201, 202, 182), (201, 193, 202), (193, 177, 202), (199, 200, 181), (199, 189, 200), (189, 176, 200), (197, 198, 185), (197, 190, 198), (190, 180, 198), (191, 196, 180), (191, 194, 196), (194, 179, 196), (194, 195, 179), (194, 192, 195), (192, 178, 195), (192, 193, 178), (192, 187, 193), (187, 177, 193), (190, 191, 180), (190, 188, 191), (188, 175, 191), (187, 189, 177), (187, 188, 189), (188, 176, 189), (217, 224, 223), (218, 224, 226), (217, 223, 228), (217, 228, 230), (217, 230, 227), (218, 226, 233), (219, 225, 235), (220, 229, 237), (221, 231, 239), (222, 232, 241), (218, 233, 236), (219, 235, 238), (220, 237, 240), (221, 239, 242), (222, 241, 234), (241, 232, 242), (232, 221, 242), (239, 231, 240), (231, 220, 240), (237, 229, 238), (229, 219, 238), (235, 225, 236), (225, 218, 236), (233, 226, 234), (226, 222, 234), (227, 232, 222), (227, 230, 232), (230, 221, 232), (230, 231, 221), (230, 228, 231), (228, 220, 231), (228, 229, 220), (228, 223, 229), (223, 219, 229), (226, 227, 222), (226, 224, 227), (224, 217, 227), (223, 225, 219), (223, 224, 225), (224, 218, 225), (238, 235, 252, 251), (240, 237, 250, 249), (241, 242, 247, 246), (239, 240, 249, 248), (242, 239, 248, 247), (237, 238, 251, 250), (252, 253, 261, 260), (247, 248, 256, 255), (253, 254, 262, 261), (250, 251, 259, 258), (245, 246, 243, 244), (251, 252, 260, 259), (233, 234, 245, 254), (234, 241, 246, 245), (235, 236, 253, 252), (236, 233, 254, 253), (260, 261, 273, 272), (255, 256, 268, 267), (261, 262, 274, 273), (258, 259, 271, 270), (244, 243, 266, 265), (259, 260, 272, 271), (246, 247, 255, 243), (249, 250, 258, 257), (254, 245, 244, 262), (248, 249, 257, 256), (266, 267, 275, 263), (272, 273, 281, 280), (267, 268, 276, 275), (273, 274, 282, 281), (270, 271, 279, 278), (265, 266, 263, 264), (243, 255, 267, 266), (257, 258, 270, 269), (262, 244, 265, 274), (256, 257, 269, 268), (263, 275, 283, 264), (275, 276, 277, 283), (264, 283, 284, 282), (283, 277, 278, 284), (282, 284, 280, 281), (284, 278, 279, 280), (269, 270, 278, 277), (274, 265, 264, 282), (268, 269, 277, 276), (271, 272, 280, 279), (285, 298, 297), (286, 298, 300), (285, 297, 302), (285, 302, 304), (285, 304, 301), (286, 300, 307), (287, 299, 309), (288, 303, 311), (289, 305, 313), (290, 306, 315), (286, 307, 310), (287, 309, 312), (288, 311, 314), (289, 313, 316), (290, 315, 308), (291, 317, 322), (292, 318, 324), (293, 319, 325), (294, 320, 326), (295, 321, 323), (323, 326, 296), (323, 321, 326), (321, 294, 326), (326, 325, 296), (326, 320, 325), (320, 293, 325), (325, 324, 296), (325, 319, 324), (319, 292, 324), (324, 322, 296), (324, 318, 322), (318, 291, 322), (322, 323, 296), (322, 317, 323), (317, 295, 323), (308, 321, 295), (308, 315, 321), (315, 294, 321), (316, 320, 294), (316, 313, 320), (313, 293, 320), (314, 319, 293), (314, 311, 319), (311, 292, 319), (312, 318, 292), (312, 309, 318), (309, 291, 318), (310, 317, 291), (310, 307, 317), (307, 295, 317), (315, 316, 294), (315, 306, 316), (306, 289, 316), (313, 314, 293), (313, 305, 314), (305, 288, 314), (311, 312, 292), (311, 303, 312), (303, 287, 312), (309, 310, 291), (309, 299, 310), (299, 286, 310), (307, 308, 295), (307, 300, 308), (300, 290, 308), (301, 306, 290), (301, 304, 306), (304, 289, 306), (304, 305, 289), (304, 302, 305), (302, 288, 305), (302, 303, 288), (302, 297, 303), (297, 287, 303), (300, 301, 290), (300, 298, 301), (298, 285, 301), (297, 299, 287), (297, 298, 299), (298, 286, 299)])
me_cheesecake.polygons.foreach_set('use_smooth', [True] * 438)
_k = set([(3, 4), (3, 31), (4, 5), (4, 6), (5, 94), (6, 87), (10, 11), (10, 36), (11, 12), (11, 13), (12, 77), (13, 42), (14, 18), (15, 18), (16, 17), (16, 67), (17, 18), (17, 19), (18, 99), (19, 62), (20, 24), (21, 24), (22, 23), (22, 59), (23, 24), (23, 25), (24, 49), (25, 70), (29, 30), (29, 101), (30, 31), (30, 32), (32, 80), (36, 37), (37, 38), (37, 39), (38, 55), (39, 84), (42, 43), (43, 94), (48, 49), (48, 99), (54, 55), (54, 101), (59, 84), (62, 80), (67, 87), (70, 77), (175, 188), (175, 191), (175, 192), (176, 188), (178, 192), (178, 201), (178, 204), (181, 208), (182, 201), (182, 209), (183, 204), (183, 210), (183, 215), (184, 211), (186, 215), (186, 216), (187, 189), (187, 192), (189, 200), (190, 191), (190, 197), (192, 195), (193, 201), (194, 195), (195, 203), (197, 200), (197, 207), (199, 202), (200, 207), (201, 202), (201, 204), (203, 206), (203, 210), (204, 209), (205, 206), (206, 210), (207, 212), (210, 215), (212, 214), (214, 215), (285, 298), (285, 302), (286, 298), (287, 299), (288, 302), (288, 311), (288, 314), (291, 318), (292, 311), (292, 318), (292, 319), (293, 314), (293, 320), (293, 325), (294, 321), (296, 325), (296, 326), (297, 299), (297, 302), (298, 300), (299, 310), (300, 301), (300, 307), (302, 305), (303, 311), (304, 305), (305, 313), (305, 314), (307, 317), (309, 312), (310, 317), (311, 312), (311, 314), (313, 316), (313, 320), (314, 319), (315, 316), (316, 320), (317, 322), (320, 325), (322, 324), (324, 325)])
me_cheesecake.attributes.new('sharp_edge', 'BOOLEAN', 'EDGE').data.foreach_set('value', [ (min(e.vertices), max(e.vertices)) in _k for e in me_cheesecake.edges])
_uv = me_cheesecake.uv_layers.new(name='UVMap')
_uv.uv.foreach_set('vector', [0.01925, 0.992, 0.01899, 0.9934, 0.01192, 0.9934, 0.01173, 0.992, 0.1363, 0.96, 0.1347, 0.9626, 0.1347, 0.952, 0.1363, 0.9516, 0.3037, 0.8922, 0.3012, 0.8923, 0.3006, 0.8833, 0.3024, 0.8806, 0.02181, 0.9924, 0.0207, 0.9947, 0.01969, 0.9936, 0.0202, 0.9921, 0.01237, 0.9885, 0.01234, 0.9889, 0.01209, 0.9889, 0.01201, 0.9886, 0.01227, 0.9892, 0.01196, 0.9891, 0.01209, 0.9889, 0.01234, 0.9889, 0.0117, 0.9889, 0.01201, 0.9886, 0.01209, 0.9889, 0.01196, 0.9891, 0.01192, 0.9934, 0.01194, 0.9938, 0.01166, 0.9937, 0.01156, 0.9934, 0.01193, 0.9943, 0.01152, 0.994, 0.01166, 0.9937, 0.01194, 0.9938, 0.01122, 0.9936, 0.01156, 0.9934, 0.01166, 0.9937, 0.01152, 0.994, 0.01512, 0.9731, 0.01553, 0.9729, 0.01552, 0.9735, 0.01526, 0.9741, 0.01593, 0.9731, 0.01577, 0.9741, 0.01552, 0.9735, 0.01553, 0.9729, 0.01922, 0.9954, 0.01162, 0.9954, 0.01193, 0.9943, 0.01898, 0.9943, 0.2998, 0.8829, 0.3003, 0.8829, 0.3, 0.8835, 0.2995, 0.884, 0.3006, 0.8833, 0.3001, 0.8842, 0.3, 0.8835, 0.3003, 0.8829, 0.01937, 0.9889, 0.01911, 0.9891, 0.01898, 0.9889, 0.01905, 0.9887, 0.0188, 0.9892, 0.01873, 0.9889, 0.01898, 0.9889, 0.01911, 0.9891, 0.01869, 0.9885, 0.01905, 0.9887, 0.01898, 0.9889, 0.01873, 0.9889, 0.01898, 0.9943, 0.01896, 0.9938, 0.01925, 0.9937, 0.01938, 0.994, 0.01899, 0.9934, 0.01935, 0.9934, 0.01925, 0.9937, 0.01896, 0.9938, 0.01969, 0.9936, 0.01938, 0.994, 0.01925, 0.9937, 0.01935, 0.9934, 0.01231, 0.9876, 0.01237, 0.9885, 0.01201, 0.9886, 0.01174, 0.9877, 0.01174, 0.9877, 0.01201, 0.9886, 0.0117, 0.9889, 0.01106, 0.9878, 0.01173, 0.992, 0.01192, 0.9934, 0.01156, 0.9934, 0.01127, 0.992, 0.01127, 0.992, 0.01156, 0.9934, 0.01122, 0.9936, 0.01077, 0.9921, 0.3004, 0.8928, 0.3001, 0.8842, 0.3006, 0.8833, 0.3012, 0.8923, 0.01623, 0.9726, 0.01593, 0.9731, 0.01553, 0.9729, 0.01554, 0.9723, 0.01554, 0.9723, 0.01553, 0.9729, 0.01512, 0.9731, 0.01484, 0.9726, 0.2872, 0.8962, 0.2932, 0.8899, 0.2935, 0.8907, 0.2879, 0.8966, 0.01996, 0.9951, 0.01938, 0.994, 0.01969, 0.9936, 0.0207, 0.9947, 0.01886, 0.9895, 0.0188, 0.9892, 0.01911, 0.9891, 0.01923, 0.9894, 0.01923, 0.9894, 0.01911, 0.9891, 0.01937, 0.9889, 0.0196, 0.9892, 0.01237, 0.9885, 0.01869, 0.9885, 0.01873, 0.9889, 0.01234, 0.9889, 0.01234, 0.9889, 0.01873, 0.9889, 0.0188, 0.9892, 0.01227, 0.9892, 0.01898, 0.9943, 0.01193, 0.9943, 0.01194, 0.9938, 0.01896, 0.9938, 0.01896, 0.9938, 0.01194, 0.9938, 0.01192, 0.9934, 0.01899, 0.9934, 0.0185, 0.9814, 0.01577, 0.9741, 0.01593, 0.9731, 0.01904, 0.9809, 0.1766, 0.9901, 0.1768, 0.9932, 0.1704, 0.9856, 0.1717, 0.9842, 0.01935, 0.9934, 0.0197, 0.9921, 0.0202, 0.9921, 0.01969, 0.9936, 0.0197, 0.9921, 0.01962, 0.9905, 0.02011, 0.9904, 0.0202, 0.9921, 0.01899, 0.9934, 0.01925, 0.992, 0.0197, 0.9921, 0.01935, 0.9934, 0.01925, 0.992, 0.01916, 0.9906, 0.01962, 0.9905, 0.0197, 0.9921, 0.3003, 0.8829, 0.3016, 0.8802, 0.3024, 0.8806, 0.3006, 0.8833, 0.1778, 0.993, 0.1769, 0.9902, 0.1771, 0.9899, 0.1788, 0.9926, 0.2998, 0.8829, 0.3009, 0.8799, 0.3016, 0.8802, 0.3003, 0.8829, 0.1768, 0.9932, 0.1766, 0.9901, 0.1769, 0.9902, 0.1778, 0.993, 0.01183, 0.9894, 0.01142, 0.9904, 0.01093, 0.9903, 0.01148, 0.9891, 0.01142, 0.9904, 0.01127, 0.992, 0.01077, 0.9921, 0.01093, 0.9903, 0.01221, 0.9895, 0.01186, 0.9905, 0.01142, 0.9904, 0.01183, 0.9894, 0.01186, 0.9905, 0.01173, 0.992, 0.01127, 0.992, 0.01142, 0.9904, 0.02043, 0.988, 0.02169, 0.9898, 0.02011, 0.9904, 0.0196, 0.9892, 0.02169, 0.9898, 0.02181, 0.9924, 0.0202, 0.9921, 0.02011, 0.9904, 0.1428, 0.954, 0.1436, 0.9554, 0.1367, 0.9635, 0.1375, 0.9605, 0.1769, 0.9822, 0.1788, 0.9827, 0.1788, 0.9926, 0.1771, 0.9899, 0.01886, 0.9895, 0.01916, 0.9906, 0.01186, 0.9905, 0.01221, 0.9895, 0.01916, 0.9906, 0.01925, 0.992, 0.01173, 0.992, 0.01186, 0.9905, 0.01931, 0.9877, 0.0185, 0.9814, 0.01904, 0.9809, 0.01996, 0.9878, 0.01577, 0.9741, 0.01526, 0.9741, 0.01552, 0.9735, 0.2995, 0.884, 0.2932, 0.8899, 0.293, 0.889, 0.2998, 0.8829, 0.2994, 0.8852, 0.2997, 0.8932, 0.2935, 0.8907, 0.2993, 0.8852, 0.3009, 0.8799, 0.2998, 0.8829, 0.293, 0.889, 0.2912, 0.8871, 0.1768, 0.9759, 0.1788, 0.9745, 0.1788, 0.9827, 0.1769, 0.9822, 0.1472, 0.9486, 0.1493, 0.9486, 0.1436, 0.9554, 0.1428, 0.954, 0.3004, 0.9013, 0.3004, 0.8928, 0.3012, 0.8923, 0.3012, 0.9014, 0.2995, 0.884, 0.2993, 0.8852, 0.2935, 0.8907, 0.2932, 0.8899, 0.01526, 0.9741, 0.01244, 0.9812, 0.0119, 0.9807, 0.01512, 0.9731, 0.3037, 0.9014, 0.3012, 0.9014, 0.3012, 0.8923, 0.3037, 0.8922, 0.3, 0.8835, 0.3001, 0.8842, 0.2995, 0.884, 0.2994, 0.8852, 0.2993, 0.8852, 0.2995, 0.884, 0.3001, 0.8842, 0.3004, 0.9013, 0.2996, 0.9012, 0.2997, 0.8932, 0.3004, 0.8928, 0.2997, 0.8932, 0.2994, 0.8852, 0.3001, 0.8842, 0.3004, 0.8928, 0.01152, 0.994, 0.01193, 0.9943, 0.01162, 0.9954, 0.01093, 0.9951, 0.01077, 0.9921, 0.01122, 0.9936, 0.01028, 0.9946, 0.009164, 0.9923, 0.01152, 0.994, 0.01093, 0.9951, 0.01028, 0.9946, 0.01122, 0.9936, 0.01148, 0.9891, 0.01093, 0.9903, 0.009395, 0.9897, 0.0106, 0.9879, 0.01093, 0.9903, 0.01077, 0.9921, 0.009164, 0.9923, 0.009395, 0.9897, 0.01869, 0.9885, 0.01876, 0.9876, 0.01931, 0.9877, 0.01905, 0.9887, 0.01905, 0.9887, 0.01931, 0.9877, 0.01996, 0.9878, 0.01937, 0.9889, 0.1717, 0.9842, 0.1704, 0.9856, 0.1651, 0.9792, 0.1677, 0.9792, 0.1363, 0.9516, 0.1347, 0.952, 0.1347, 0.9431, 0.1364, 0.9447, 0.2932, 0.8899, 0.2872, 0.8962, 0.2866, 0.8956, 0.293, 0.889, 0.01938, 0.994, 0.01996, 0.9951, 0.01922, 0.9954, 0.01898, 0.9943, 0.01244, 0.9812, 0.01174, 0.9877, 0.01106, 0.9878, 0.0119, 0.9807, 0.01526, 0.9741, 0.01577, 0.9741, 0.01555, 0.9751, 0.01547, 0.9751, 0.2935, 0.8907, 0.2997, 0.8932, 0.2996, 0.9012, 0.2879, 0.8966, 0.2912, 0.8871, 0.293, 0.889, 0.2866, 0.8956, 0.2848, 0.8939, 0.01231, 0.9876, 0.01876, 0.9876, 0.01869, 0.9885, 0.01237, 0.9885, 0.01577, 0.9741, 0.0185, 0.9814, 0.01799, 0.9818, 0.01555, 0.9751, 0.0185, 0.9814, 0.01931, 0.9877, 0.01876, 0.9876, 0.01799, 0.9818, 0.01526, 0.9741, 0.01547, 0.9751, 0.01295, 0.9817, 0.01244, 0.9812, 0.01174, 0.9877, 0.01244, 0.9812, 0.01295, 0.9817, 0.01231, 0.9876, 0.01231, 0.9876, 0.01295, 0.9817, 0.01799, 0.9818, 0.01876, 0.9876, 0.01547, 0.9751, 0.01555, 0.9751, 0.01799, 0.9818, 0.01295, 0.9817, 0.01904, 0.9809, 0.01946, 0.9808, 0.02043, 0.988, 0.01996, 0.9878, 0.0117, 0.9889, 0.01148, 0.9891, 0.0106, 0.9879, 0.01106, 0.9878, 0.01106, 0.9878, 0.0106, 0.9879, 0.01149, 0.9806, 0.0119, 0.9807, 0.0188, 0.9892, 0.01886, 0.9895, 0.01221, 0.9895, 0.01227, 0.9892, 0.0119, 0.9807, 0.01149, 0.9806, 0.01484, 0.9726, 0.01512, 0.9731, 0.01996, 0.9878, 0.02043, 0.988, 0.0196, 0.9892, 0.01937, 0.9889, 0.01227, 0.9892, 0.01221, 0.9895, 0.01183, 0.9894, 0.01196, 0.9891, 0.01196, 0.9891, 0.01183, 0.9894, 0.01148, 0.9891, 0.0117, 0.9889, 0.01962, 0.9905, 0.01923, 0.9894, 0.0196, 0.9892, 0.02011, 0.9904, 0.01916, 0.9906, 0.01886, 0.9895, 0.01923, 0.9894, 0.01962, 0.9905, 0.1356, 0.9631, 0.1368, 0.9604, 0.1375, 0.9605, 0.1367, 0.9635, 0.1347, 0.9626, 0.1363, 0.96, 0.1368, 0.9604, 0.1356, 0.9631, 0.01593, 0.9731, 0.01623, 0.9726, 0.01946, 0.9808, 0.01904, 0.9809, 0.201, 0.9592, 0.2026, 0.9583, 0.2026, 0.9601, 0.2041, 0.9574, 0.2026, 0.9566, 0.2041, 0.9557, 0.201, 0.9452, 0.2026, 0.9443, 0.2026, 0.9461, 0.201, 0.9487, 0.2026, 0.9478, 0.2026, 0.9496, 0.201, 0.9522, 0.2026, 0.9513, 0.2026, 0.9531, 0.2041, 0.9574, 0.2041, 0.9557, 0.2056, 0.9566, 0.2041, 0.9609, 0.2041, 0.9592, 0.2056, 0.9601, 0.2041, 0.947, 0.2041, 0.9452, 0.2056, 0.9461, 0.2041, 0.9505, 0.2041, 0.9487, 0.2056, 0.9496, 0.2041, 0.9539, 0.2041, 0.9522, 0.2056, 0.9531, 0.2041, 0.9574, 0.2056, 0.9566, 0.2056, 0.9583, 0.2041, 0.9609, 0.2056, 0.9601, 0.2056, 0.9618, 0.2041, 0.947, 0.2056, 0.9461, 0.2056, 0.9478, 0.2041, 0.9505, 0.2056, 0.9496, 0.2056, 0.9513, 0.2041, 0.9539, 0.2056, 0.9531, 0.2056, 0.9548, 0.2056, 0.9531, 0.2041, 0.9522, 0.2056, 0.9513, 0.2041, 0.9522, 0.2041, 0.9505, 0.2056, 0.9513, 0.2056, 0.9496, 0.2041, 0.9487, 0.2056, 0.9478, 0.2041, 0.9487, 0.2041, 0.947, 0.2056, 0.9478, 0.2056, 0.9461, 0.2041, 0.9452, 0.2056, 0.9443, 0.2041, 0.9452, 0.2041, 0.9435, 0.2056, 0.9443, 0.2056, 0.9601, 0.2041, 0.9592, 0.2056, 0.9583, 0.2041, 0.9592, 0.2041, 0.9574, 0.2056, 0.9583, 0.2056, 0.9566, 0.2041, 0.9557, 0.2056, 0.9548, 0.2041, 0.9557, 0.2041, 0.9539, 0.2056, 0.9548, 0.2026, 0.9531, 0.2041, 0.9522, 0.2041, 0.9539, 0.2026, 0.9531, 0.2026, 0.9513, 0.2041, 0.9522, 0.2026, 0.9513, 0.2041, 0.9505, 0.2041, 0.9522, 0.2026, 0.9496, 0.2041, 0.9487, 0.2041, 0.9505, 0.2026, 0.9496, 0.2026, 0.9478, 0.2041, 0.9487, 0.2026, 0.9478, 0.2041, 0.947, 0.2041, 0.9487, 0.2026, 0.9461, 0.2041, 0.9452, 0.2041, 0.947, 0.2026, 0.9461, 0.2026, 0.9443, 0.2041, 0.9452, 0.2026, 0.9443, 0.2041, 0.9435, 0.2041, 0.9452, 0.2041, 0.9557, 0.2026, 0.9548, 0.2041, 0.9539, 0.2041, 0.9557, 0.2026, 0.9566, 0.2026, 0.9548, 0.2026, 0.9566, 0.201, 0.9557, 0.2026, 0.9548, 0.2026, 0.9601, 0.2041, 0.9592, 0.2041, 0.9609, 0.2026, 0.9601, 0.2026, 0.9583, 0.2041, 0.9592, 0.2026, 0.9583, 0.2041, 0.9574, 0.2041, 0.9592, 0.2056, 0.9618, 0.2056, 0.9601, 0.2056, 0.9601, 0.2056, 0.9618, 0.2056, 0.9478, 0.2056, 0.9461, 0.2056, 0.9461, 0.2056, 0.9478, 0.2056, 0.9531, 0.2056, 0.9513, 0.2056, 0.9513, 0.2056, 0.9531, 0.2056, 0.9496, 0.2056, 0.9478, 0.2056, 0.9478, 0.2056, 0.9496, 0.2056, 0.9513, 0.2056, 0.9496, 0.2056, 0.9496, 0.2056, 0.9513, 0.2056, 0.9461, 0.2056, 0.9443, 0.2056, 0.9443, 0.2056, 0.9461, 0.2056, 0.9601, 0.2056, 0.9583, 0.2056, 0.9583, 0.2056, 0.9601, 0.2056, 0.9513, 0.2056, 0.9496, 0.2056, 0.9496, 0.2056, 0.9513, 0.2056, 0.9583, 0.2056, 0.9566, 0.2056, 0.9566, 0.2056, 0.9583, 0.2056, 0.9461, 0.2056, 0.9443, 0.2056, 0.9443, 0.2056, 0.9461, 0.2056, 0.9548, 0.2056, 0.9531, 0.2056, 0.9531, 0.2056, 0.9548, 0.2056, 0.9618, 0.2056, 0.9601, 0.2056, 0.9601, 0.2056, 0.9618, 0.2056, 0.9566, 0.2056, 0.9548, 0.2056, 0.9548, 0.2056, 0.9566, 0.2056, 0.9548, 0.2056, 0.9531, 0.2056, 0.9531, 0.2056, 0.9548, 0.2056, 0.9601, 0.2056, 0.9583, 0.2056, 0.9583, 0.2056, 0.9601, 0.2056, 0.9583, 0.2056, 0.9566, 0.2056, 0.9566, 0.2056, 0.9583, 0.2056, 0.9601, 0.2056, 0.9583, 0.2056, 0.9583, 0.2056, 0.9601, 0.2056, 0.9513, 0.2056, 0.9496, 0.2056, 0.9496, 0.2056, 0.9513, 0.2056, 0.9583, 0.2056, 0.9566, 0.2056, 0.9566, 0.2056, 0.9583, 0.2056, 0.9461, 0.2056, 0.9443, 0.2056, 0.9443, 0.2056, 0.9461, 0.2056, 0.9548, 0.2056, 0.9531, 0.2056, 0.9531, 0.2056, 0.9548, 0.2056, 0.9618, 0.2056, 0.9601, 0.2056, 0.9601, 0.2056, 0.9618, 0.2056, 0.9531, 0.2056, 0.9513, 0.2056, 0.9513, 0.2056, 0.9531, 0.2056, 0.9478, 0.2056, 0.9461, 0.2056, 0.9461, 0.2056, 0.9478, 0.2056, 0.9566, 0.2056, 0.9548, 0.2056, 0.9548, 0.2056, 0.9566, 0.2056, 0.9496, 0.2056, 0.9478, 0.2056, 0.9478, 0.2056, 0.9496, 0.2056, 0.9531, 0.2056, 0.9513, 0.2056, 0.9513, 0.2056, 0.9531, 0.2056, 0.9601, 0.2056, 0.9583, 0.2056, 0.9583, 0.2056, 0.9601, 0.2056, 0.9513, 0.2056, 0.9496, 0.2056, 0.9496, 0.2056, 0.9513, 0.2056, 0.9583, 0.2056, 0.9566, 0.2056, 0.9566, 0.2056, 0.9583, 0.2056, 0.9461, 0.2056, 0.9443, 0.2056, 0.9443, 0.2056, 0.9461, 0.2056, 0.9548, 0.2056, 0.9531, 0.2056, 0.9531, 0.2056, 0.9548, 0.2056, 0.9531, 0.2056, 0.9513, 0.2056, 0.9513, 0.2056, 0.9531, 0.2056, 0.9478, 0.2056, 0.9461, 0.2056, 0.9461, 0.2056, 0.9478, 0.2056, 0.9566, 0.2056, 0.9548, 0.2056, 0.9548, 0.2056, 0.9566, 0.2056, 0.9496, 0.2056, 0.9478, 0.2056, 0.9478, 0.2056, 0.9496, 0.2056, 0.9531, 0.2056, 0.9513, 0.2056, 0.9529, 0.2056, 0.9548, 0.2056, 0.9513, 0.2056, 0.9496, 0.2056, 0.9478, 0.2056, 0.9529, 0.2056, 0.9548, 0.2056, 0.9529, 0.2056, 0.9544, 0.2056, 0.9566, 0.2056, 0.9529, 0.2056, 0.9478, 0.2056, 0.9461, 0.2056, 0.9544, 0.2056, 0.9566, 0.2056, 0.9544, 0.2056, 0.9601, 0.2056, 0.9583, 0.2056, 0.9544, 0.2056, 0.9461, 0.2056, 0.9443, 0.2056, 0.9601, 0.2056, 0.9478, 0.2056, 0.9461, 0.2056, 0.9461, 0.2056, 0.9478, 0.2056, 0.9566, 0.2056, 0.9548, 0.2056, 0.9548, 0.2056, 0.9566, 0.2056, 0.9496, 0.2056, 0.9478, 0.2056, 0.9478, 0.2056, 0.9496, 0.2056, 0.9618, 0.2056, 0.9601, 0.2056, 0.9601, 0.2056, 0.9618, 0.1028, 0.9502, 0.1038, 0.9519, 0.1017, 0.9519, 0.1048, 0.9537, 0.1058, 0.9519, 0.1068, 0.9537, 0.119, 0.9502, 0.12, 0.9519, 0.118, 0.9519, 0.1149, 0.9502, 0.116, 0.9519, 0.1139, 0.9519, 0.1109, 0.9502, 0.1119, 0.9519, 0.1099, 0.9519, 0.1048, 0.9537, 0.1068, 0.9537, 0.1058, 0.9554, 0.1007, 0.9537, 0.1028, 0.9537, 0.1017, 0.9554, 0.117, 0.9537, 0.119, 0.9537, 0.118, 0.9554, 0.1129, 0.9537, 0.1149, 0.9537, 0.1139, 0.9554, 0.1088, 0.9537, 0.1109, 0.9537, 0.1099, 0.9554, 0.1048, 0.9537, 0.1058, 0.9554, 0.1038, 0.9554, 0.1007, 0.9537, 0.1017, 0.9554, 0.09971, 0.9554, 0.117, 0.9537, 0.118, 0.9554, 0.116, 0.9554, 0.1129, 0.9537, 0.1139, 0.9554, 0.1119, 0.9554, 0.1088, 0.9537, 0.1099, 0.9554, 0.1078, 0.9554, 0.1028, 0.9572, 0.1048, 0.9572, 0.1038, 0.9589, 0.0987, 0.9572, 0.1007, 0.9572, 0.09971, 0.9589, 0.1149, 0.9572, 0.117, 0.9572, 0.116, 0.9589, 0.1109, 0.9572, 0.1129, 0.9572, 0.1119, 0.9589, 0.1068, 0.9572, 0.1088, 0.9572, 0.1078, 0.9589, 0.1078, 0.9589, 0.1099, 0.9589, 0.1088, 0.9607, 0.1078, 0.9589, 0.1088, 0.9572, 0.1099, 0.9589, 0.1088, 0.9572, 0.1109, 0.9572, 0.1099, 0.9589, 0.1119, 0.9589, 0.1139, 0.9589, 0.1129, 0.9607, 0.1119, 0.9589, 0.1129, 0.9572, 0.1139, 0.9589, 0.1129, 0.9572, 0.1149, 0.9572, 0.1139, 0.9589, 0.116, 0.9589, 0.118, 0.9589, 0.117, 0.9607, 0.116, 0.9589, 0.117, 0.9572, 0.118, 0.9589, 0.117, 0.9572, 0.119, 0.9572, 0.118, 0.9589, 0.09971, 0.9589, 0.1017, 0.9589, 0.1007, 0.9607, 0.09971, 0.9589, 0.1007, 0.9572, 0.1017, 0.9589, 0.1007, 0.9572, 0.1028, 0.9572, 0.1017, 0.9589, 0.1038, 0.9589, 0.1058, 0.9589, 0.1048, 0.9607, 0.1038, 0.9589, 0.1048, 0.9572, 0.1058, 0.9589, 0.1048, 0.9572, 0.1068, 0.9572, 0.1058, 0.9589, 0.1078, 0.9554, 0.1088, 0.9572, 0.1068, 0.9572, 0.1078, 0.9554, 0.1099, 0.9554, 0.1088, 0.9572, 0.1099, 0.9554, 0.1109, 0.9572, 0.1088, 0.9572, 0.1119, 0.9554, 0.1129, 0.9572, 0.1109, 0.9572, 0.1119, 0.9554, 0.1139, 0.9554, 0.1129, 0.9572, 0.1139, 0.9554, 0.1149, 0.9572, 0.1129, 0.9572, 0.116, 0.9554, 0.117, 0.9572, 0.1149, 0.9572, 0.116, 0.9554, 0.118, 0.9554, 0.117, 0.9572, 0.118, 0.9554, 0.119, 0.9572, 0.117, 0.9572, 0.09971, 0.9554, 0.1007, 0.9572, 0.0987, 0.9572, 0.09971, 0.9554, 0.1017, 0.9554, 0.1007, 0.9572, 0.1017, 0.9554, 0.1028, 0.9572, 0.1007, 0.9572, 0.1038, 0.9554, 0.1048, 0.9572, 0.1028, 0.9572, 0.1038, 0.9554, 0.1058, 0.9554, 0.1048, 0.9572, 0.1058, 0.9554, 0.1068, 0.9572, 0.1048, 0.9572, 0.1099, 0.9554, 0.1119, 0.9554, 0.1109, 0.9572, 0.1099, 0.9554, 0.1109, 0.9537, 0.1119, 0.9554, 0.1109, 0.9537, 0.1129, 0.9537, 0.1119, 0.9554, 0.1139, 0.9554, 0.116, 0.9554, 0.1149, 0.9572, 0.1139, 0.9554, 0.1149, 0.9537, 0.116, 0.9554, 0.1149, 0.9537, 0.117, 0.9537, 0.116, 0.9554, 0.118, 0.9554, 0.12, 0.9554, 0.119, 0.9572, 0.118, 0.9554, 0.119, 0.9537, 0.12, 0.9554, 0.119, 0.9537, 0.121, 0.9537, 0.12, 0.9554, 0.1017, 0.9554, 0.1038, 0.9554, 0.1028, 0.9572, 0.1017, 0.9554, 0.1028, 0.9537, 0.1038, 0.9554, 0.1028, 0.9537, 0.1048, 0.9537, 0.1038, 0.9554, 0.1058, 0.9554, 0.1078, 0.9554, 0.1068, 0.9572, 0.1058, 0.9554, 0.1068, 0.9537, 0.1078, 0.9554, 0.1068, 0.9537, 0.1088, 0.9537, 0.1078, 0.9554, 0.1099, 0.9519, 0.1109, 0.9537, 0.1088, 0.9537, 0.1099, 0.9519, 0.1119, 0.9519, 0.1109, 0.9537, 0.1119, 0.9519, 0.1129, 0.9537, 0.1109, 0.9537, 0.1139, 0.9519, 0.1149, 0.9537, 0.1129, 0.9537, 0.1139, 0.9519, 0.116, 0.9519, 0.1149, 0.9537, 0.116, 0.9519, 0.117, 0.9537, 0.1149, 0.9537, 0.118, 0.9519, 0.119, 0.9537, 0.117, 0.9537, 0.118, 0.9519, 0.12, 0.9519, 0.119, 0.9537, 0.12, 0.9519, 0.121, 0.9537, 0.119, 0.9537, 0.1068, 0.9537, 0.1078, 0.9519, 0.1088, 0.9537, 0.1068, 0.9537, 0.1058, 0.9519, 0.1078, 0.9519, 0.1058, 0.9519, 0.1068, 0.9502, 0.1078, 0.9519, 0.1017, 0.9519, 0.1028, 0.9537, 0.1007, 0.9537, 0.1017, 0.9519, 0.1038, 0.9519, 0.1028, 0.9537, 0.1038, 0.9519, 0.1048, 0.9537, 0.1028, 0.9537, 0.201, 0.9592, 0.2026, 0.9583, 0.2026, 0.9601, 0.2041, 0.9574, 0.2026, 0.9566, 0.2041, 0.9557, 0.201, 0.9452, 0.2026, 0.9443, 0.2026, 0.9461, 0.201, 0.9487, 0.2026, 0.9478, 0.2026, 0.9496, 0.201, 0.9522, 0.2026, 0.9513, 0.2026, 0.9531, 0.2041, 0.9574, 0.2041, 0.9557, 0.2056, 0.9566, 0.2041, 0.9609, 0.2041, 0.9592, 0.2056, 0.9601, 0.2041, 0.947, 0.2041, 0.9452, 0.2056, 0.9461, 0.2041, 0.9505, 0.2041, 0.9487, 0.2056, 0.9496, 0.2041, 0.9539, 0.2041, 0.9522, 0.2056, 0.9531, 0.2041, 0.9574, 0.2056, 0.9566, 0.2056, 0.9583, 0.2041, 0.9609, 0.2056, 0.9601, 0.2056, 0.9618, 0.2041, 0.947, 0.2056, 0.9461, 0.2056, 0.9478, 0.2041, 0.9505, 0.2056, 0.9496, 0.2056, 0.9513, 0.2041, 0.9539, 0.2056, 0.9531, 0.2056, 0.9548, 0.2056, 0.9531, 0.2041, 0.9522, 0.2056, 0.9513, 0.2041, 0.9522, 0.2041, 0.9505, 0.2056, 0.9513, 0.2056, 0.9496, 0.2041, 0.9487, 0.2056, 0.9478, 0.2041, 0.9487, 0.2041, 0.947, 0.2056, 0.9478, 0.2056, 0.9461, 0.2041, 0.9452, 0.2056, 0.9443, 0.2041, 0.9452, 0.2041, 0.9435, 0.2056, 0.9443, 0.2056, 0.9601, 0.2041, 0.9592, 0.2056, 0.9583, 0.2041, 0.9592, 0.2041, 0.9574, 0.2056, 0.9583, 0.2056, 0.9566, 0.2041, 0.9557, 0.2056, 0.9548, 0.2041, 0.9557, 0.2041, 0.9539, 0.2056, 0.9548, 0.2026, 0.9531, 0.2041, 0.9522, 0.2041, 0.9539, 0.2026, 0.9531, 0.2026, 0.9513, 0.2041, 0.9522, 0.2026, 0.9513, 0.2041, 0.9505, 0.2041, 0.9522, 0.2026, 0.9496, 0.2041, 0.9487, 0.2041, 0.9505, 0.2026, 0.9496, 0.2026, 0.9478, 0.2041, 0.9487, 0.2026, 0.9478, 0.2041, 0.947, 0.2041, 0.9487, 0.2026, 0.9461, 0.2041, 0.9452, 0.2041, 0.947, 0.2026, 0.9461, 0.2026, 0.9443, 0.2041, 0.9452, 0.2026, 0.9443, 0.2041, 0.9435, 0.2041, 0.9452, 0.2041, 0.9557, 0.2026, 0.9548, 0.2041, 0.9539, 0.2041, 0.9557, 0.2026, 0.9566, 0.2026, 0.9548, 0.2026, 0.9566, 0.201, 0.9557, 0.2026, 0.9548, 0.2026, 0.9601, 0.2041, 0.9592, 0.2041, 0.9609, 0.2026, 0.9601, 0.2026, 0.9583, 0.2041, 0.9592, 0.2026, 0.9583, 0.2041, 0.9574, 0.2041, 0.9592, 0.2056, 0.9618, 0.2056, 0.9601, 0.2056, 0.9601, 0.2056, 0.9618, 0.2056, 0.9478, 0.2056, 0.9461, 0.2056, 0.9461, 0.2056, 0.9478, 0.2056, 0.9531, 0.2056, 0.9513, 0.2056, 0.9513, 0.2056, 0.9531, 0.2056, 0.9496, 0.2056, 0.9478, 0.2056, 0.9478, 0.2056, 0.9496, 0.2056, 0.9513, 0.2056, 0.9496, 0.2056, 0.9496, 0.2056, 0.9513, 0.2056, 0.9461, 0.2056, 0.9443, 0.2056, 0.9443, 0.2056, 0.9461, 0.2056, 0.9601, 0.2056, 0.9583, 0.2056, 0.9583, 0.2056, 0.9601, 0.2056, 0.9513, 0.2056, 0.9496, 0.2056, 0.9496, 0.2056, 0.9513, 0.2056, 0.9583, 0.2056, 0.9566, 0.2056, 0.9566, 0.2056, 0.9583, 0.2056, 0.9461, 0.2056, 0.9443, 0.2056, 0.9443, 0.2056, 0.9461, 0.2056, 0.9548, 0.2056, 0.9531, 0.2056, 0.9531, 0.2056, 0.9548, 0.2056, 0.9618, 0.2056, 0.9601, 0.2056, 0.9601, 0.2056, 0.9618, 0.2056, 0.9566, 0.2056, 0.9548, 0.2056, 0.9548, 0.2056, 0.9566, 0.2056, 0.9548, 0.2056, 0.9531, 0.2056, 0.9531, 0.2056, 0.9548, 0.2056, 0.9601, 0.2056, 0.9583, 0.2056, 0.9583, 0.2056, 0.9601, 0.2056, 0.9583, 0.2056, 0.9566, 0.2056, 0.9566, 0.2056, 0.9583, 0.2056, 0.9601, 0.2056, 0.9583, 0.2056, 0.9583, 0.2056, 0.9601, 0.2056, 0.9513, 0.2056, 0.9496, 0.2056, 0.9496, 0.2056, 0.9513, 0.2056, 0.9583, 0.2056, 0.9566, 0.2056, 0.9566, 0.2056, 0.9583, 0.2056, 0.9461, 0.2056, 0.9443, 0.2056, 0.9443, 0.2056, 0.9461, 0.2056, 0.9548, 0.2056, 0.9531, 0.2056, 0.9531, 0.2056, 0.9548, 0.2056, 0.9618, 0.2056, 0.9601, 0.2056, 0.9601, 0.2056, 0.9618, 0.2056, 0.9531, 0.2056, 0.9513, 0.2056, 0.9513, 0.2056, 0.9531, 0.2056, 0.9478, 0.2056, 0.9461, 0.2056, 0.9461, 0.2056, 0.9478, 0.2056, 0.9566, 0.2056, 0.9548, 0.2056, 0.9548, 0.2056, 0.9566, 0.2056, 0.9496, 0.2056, 0.9478, 0.2056, 0.9478, 0.2056, 0.9496, 0.2056, 0.9531, 0.2056, 0.9513, 0.2056, 0.9513, 0.2056, 0.9531, 0.2056, 0.9601, 0.2056, 0.9583, 0.2056, 0.9583, 0.2056, 0.9601, 0.2056, 0.9513, 0.2056, 0.9496, 0.2056, 0.9496, 0.2056, 0.9513, 0.2056, 0.9583, 0.2056, 0.9566, 0.2056, 0.9566, 0.2056, 0.9583, 0.2056, 0.9461, 0.2056, 0.9443, 0.2056, 0.9443, 0.2056, 0.9461, 0.2056, 0.9548, 0.2056, 0.9531, 0.2056, 0.9531, 0.2056, 0.9548, 0.2056, 0.9531, 0.2056, 0.9513, 0.2056, 0.9513, 0.2056, 0.9531, 0.2056, 0.9478, 0.2056, 0.9461, 0.2056, 0.9461, 0.2056, 0.9478, 0.2056, 0.9566, 0.2056, 0.9548, 0.2056, 0.9548, 0.2056, 0.9566, 0.2056, 0.9496, 0.2056, 0.9478, 0.2056, 0.9478, 0.2056, 0.9496, 0.2056, 0.9531, 0.2056, 0.9513, 0.2056, 0.9529, 0.2056, 0.9548, 0.2056, 0.9513, 0.2056, 0.9496, 0.2056, 0.9478, 0.2056, 0.9529, 0.2056, 0.9548, 0.2056, 0.9529, 0.2056, 0.9544, 0.2056, 0.9566, 0.2056, 0.9529, 0.2056, 0.9478, 0.2056, 0.9461, 0.2056, 0.9544, 0.2056, 0.9566, 0.2056, 0.9544, 0.2056, 0.9601, 0.2056, 0.9583, 0.2056, 0.9544, 0.2056, 0.9461, 0.2056, 0.9443, 0.2056, 0.9601, 0.2056, 0.9478, 0.2056, 0.9461, 0.2056, 0.9461, 0.2056, 0.9478, 0.2056, 0.9566, 0.2056, 0.9548, 0.2056, 0.9548, 0.2056, 0.9566, 0.2056, 0.9496, 0.2056, 0.9478, 0.2056, 0.9478, 0.2056, 0.9496, 0.2056, 0.9618, 0.2056, 0.9601, 0.2056, 0.9601, 0.2056, 0.9618, 0.1028, 0.9502, 0.1038, 0.9519, 0.1017, 0.9519, 0.1048, 0.9537, 0.1058, 0.9519, 0.1068, 0.9537, 0.119, 0.9502, 0.12, 0.9519, 0.118, 0.9519, 0.1149, 0.9502, 0.116, 0.9519, 0.1139, 0.9519, 0.1109, 0.9502, 0.1119, 0.9519, 0.1099, 0.9519, 0.1048, 0.9537, 0.1068, 0.9537, 0.1058, 0.9554, 0.1007, 0.9537, 0.1028, 0.9537, 0.1017, 0.9554, 0.117, 0.9537, 0.119, 0.9537, 0.118, 0.9554, 0.1129, 0.9537, 0.1149, 0.9537, 0.1139, 0.9554, 0.1088, 0.9537, 0.1109, 0.9537, 0.1099, 0.9554, 0.1048, 0.9537, 0.1058, 0.9554, 0.1038, 0.9554, 0.1007, 0.9537, 0.1017, 0.9554, 0.09971, 0.9554, 0.117, 0.9537, 0.118, 0.9554, 0.116, 0.9554, 0.1129, 0.9537, 0.1139, 0.9554, 0.1119, 0.9554, 0.1088, 0.9537, 0.1099, 0.9554, 0.1078, 0.9554, 0.1028, 0.9572, 0.1048, 0.9572, 0.1038, 0.9589, 0.0987, 0.9572, 0.1007, 0.9572, 0.09971, 0.9589, 0.1149, 0.9572, 0.117, 0.9572, 0.116, 0.9589, 0.1109, 0.9572, 0.1129, 0.9572, 0.1119, 0.9589, 0.1068, 0.9572, 0.1088, 0.9572, 0.1078, 0.9589, 0.1078, 0.9589, 0.1099, 0.9589, 0.1088, 0.9607, 0.1078, 0.9589, 0.1088, 0.9572, 0.1099, 0.9589, 0.1088, 0.9572, 0.1109, 0.9572, 0.1099, 0.9589, 0.1119, 0.9589, 0.1139, 0.9589, 0.1129, 0.9607, 0.1119, 0.9589, 0.1129, 0.9572, 0.1139, 0.9589, 0.1129, 0.9572, 0.1149, 0.9572, 0.1139, 0.9589, 0.116, 0.9589, 0.118, 0.9589, 0.117, 0.9607, 0.116, 0.9589, 0.117, 0.9572, 0.118, 0.9589, 0.117, 0.9572, 0.119, 0.9572, 0.118, 0.9589, 0.09971, 0.9589, 0.1017, 0.9589, 0.1007, 0.9607, 0.09971, 0.9589, 0.1007, 0.9572, 0.1017, 0.9589, 0.1007, 0.9572, 0.1028, 0.9572, 0.1017, 0.9589, 0.1038, 0.9589, 0.1058, 0.9589, 0.1048, 0.9607, 0.1038, 0.9589, 0.1048, 0.9572, 0.1058, 0.9589, 0.1048, 0.9572, 0.1068, 0.9572, 0.1058, 0.9589, 0.1078, 0.9554, 0.1088, 0.9572, 0.1068, 0.9572, 0.1078, 0.9554, 0.1099, 0.9554, 0.1088, 0.9572, 0.1099, 0.9554, 0.1109, 0.9572, 0.1088, 0.9572, 0.1119, 0.9554, 0.1129, 0.9572, 0.1109, 0.9572, 0.1119, 0.9554, 0.1139, 0.9554, 0.1129, 0.9572, 0.1139, 0.9554, 0.1149, 0.9572, 0.1129, 0.9572, 0.116, 0.9554, 0.117, 0.9572, 0.1149, 0.9572, 0.116, 0.9554, 0.118, 0.9554, 0.117, 0.9572, 0.118, 0.9554, 0.119, 0.9572, 0.117, 0.9572, 0.09971, 0.9554, 0.1007, 0.9572, 0.0987, 0.9572, 0.09971, 0.9554, 0.1017, 0.9554, 0.1007, 0.9572, 0.1017, 0.9554, 0.1028, 0.9572, 0.1007, 0.9572, 0.1038, 0.9554, 0.1048, 0.9572, 0.1028, 0.9572, 0.1038, 0.9554, 0.1058, 0.9554, 0.1048, 0.9572, 0.1058, 0.9554, 0.1068, 0.9572, 0.1048, 0.9572, 0.1099, 0.9554, 0.1119, 0.9554, 0.1109, 0.9572, 0.1099, 0.9554, 0.1109, 0.9537, 0.1119, 0.9554, 0.1109, 0.9537, 0.1129, 0.9537, 0.1119, 0.9554, 0.1139, 0.9554, 0.116, 0.9554, 0.1149, 0.9572, 0.1139, 0.9554, 0.1149, 0.9537, 0.116, 0.9554, 0.1149, 0.9537, 0.117, 0.9537, 0.116, 0.9554, 0.118, 0.9554, 0.12, 0.9554, 0.119, 0.9572, 0.118, 0.9554, 0.119, 0.9537, 0.12, 0.9554, 0.119, 0.9537, 0.121, 0.9537, 0.12, 0.9554, 0.1017, 0.9554, 0.1038, 0.9554, 0.1028, 0.9572, 0.1017, 0.9554, 0.1028, 0.9537, 0.1038, 0.9554, 0.1028, 0.9537, 0.1048, 0.9537, 0.1038, 0.9554, 0.1058, 0.9554, 0.1078, 0.9554, 0.1068, 0.9572, 0.1058, 0.9554, 0.1068, 0.9537, 0.1078, 0.9554, 0.1068, 0.9537, 0.1088, 0.9537, 0.1078, 0.9554, 0.1099, 0.9519, 0.1109, 0.9537, 0.1088, 0.9537, 0.1099, 0.9519, 0.1119, 0.9519, 0.1109, 0.9537, 0.1119, 0.9519, 0.1129, 0.9537, 0.1109, 0.9537, 0.1139, 0.9519, 0.1149, 0.9537, 0.1129, 0.9537, 0.1139, 0.9519, 0.116, 0.9519, 0.1149, 0.9537, 0.116, 0.9519, 0.117, 0.9537, 0.1149, 0.9537, 0.118, 0.9519, 0.119, 0.9537, 0.117, 0.9537, 0.118, 0.9519, 0.12, 0.9519, 0.119, 0.9537, 0.12, 0.9519, 0.121, 0.9537, 0.119, 0.9537, 0.1068, 0.9537, 0.1078, 0.9519, 0.1088, 0.9537, 0.1068, 0.9537, 0.1058, 0.9519, 0.1078, 0.9519, 0.1058, 0.9519, 0.1068, 0.9502, 0.1078, 0.9519, 0.1017, 0.9519, 0.1028, 0.9537, 0.1007, 0.9537, 0.1017, 0.9519, 0.1038, 0.9519, 0.1028, 0.9537, 0.1038, 0.9519, 0.1048, 0.9537, 0.1028, 0.9537])
me_cheesecake.materials.append(mat_pixelassetscolor_002)
me_cheesecake.update()

# ---- objects
ob_platepoint = bpy.data.objects.new('PlatePoint', None)
ob_foodpoint = bpy.data.objects.new('FoodPoint', None)
ob_camera = bpy.data.objects.new('Camera', cam_camera)
ob_plate = bpy.data.objects.new('Plate', me_plate)
ob_light1 = bpy.data.objects.new('Light1', me_plane)
ob_light2 = bpy.data.objects.new('Light2', me_plane_001)
ob_floor = bpy.data.objects.new('Floor', me_plane_002)
ob_cheesecake = bpy.data.objects.new('cheesecake', me_cheesecake)
ob_camera_point = bpy.data.objects.new('camera-point', None)

# ---- transforms, parenting, visibility, modifiers, constraints
ob_platepoint.location = (0.0, 0.0, 0.0)
ob_foodpoint.location = (0.0, 0.0, 0.1324)
ob_foodpoint.rotation_euler = (0.0, -0.0, 0.5655)
ob_foodpoint.scale = (0.3752, 0.3752, 0.3752)
ob_camera.location = (-1.084, -0.126, 0.5248)
ob_camera.rotation_euler = (1.088, -8.555e-06, -1.499)
_c = ob_camera.constraints.new('TRACK_TO'); _c.name = 'Track To'
_c.target = ob_camera_point
ob_plate.location = (0.0, 0.0, 0.0)
_vg = ob_plate.vertex_groups.new(name='Group')
_m = ob_plate.modifiers.new('GeometryNodes', 'NODES')
_m.node_group = ng_geometry_nodes
_gi = [s.identifier for s in ng_geometry_nodes.interface.items_tree if s.item_type == 'SOCKET' and s.in_out == 'INPUT']
_m[_gi[1] + '_use_attribute'] = True; _m[_gi[1] + '_attribute_name'] = 'Group'
_m.open_output_attributes_panel = True
_m.open_manage_panel = True
_c = ob_plate.constraints.new('COPY_TRANSFORMS'); _c.name = 'Copy Transforms'
_c.target = ob_platepoint
ob_light1.location = (-0.01912, 1.049, 1.568)
ob_light1.rotation_euler = (-0.2858, -0.04078, 0.1892)
ob_light2.location = (0.8334, -0.9623, 1.186)
ob_light2.rotation_euler = (0.6082, 0.2709, -0.3485)
ob_floor.location = (0.0, 0.0, 0.0711)
ob_cheesecake.location = (0.0, 0.0, 0.0)
_vg = ob_cheesecake.vertex_groups.new(name='diffuse-group')
_m = ob_cheesecake.modifiers.new('GeometryNodes', 'NODES')
_m.node_group = ng_geometry_nodes
_gi = [s.identifier for s in ng_geometry_nodes.interface.items_tree if s.item_type == 'SOCKET' and s.in_out == 'INPUT']
_m[_gi[1] + '_use_attribute'] = True; _m[_gi[1] + '_attribute_name'] = 'diffuse-group'
_m.open_output_attributes_panel = True
_c = ob_cheesecake.constraints.new('COPY_TRANSFORMS'); _c.name = 'Copy Transforms'
_c.target = ob_foodpoint
ob_camera_point.location = (0.0, 0.0, 0.2288)
cam_camera.dof.focus_object = ob_foodpoint

# ---- collection membership
col_collection.objects.link(ob_platepoint)
col_collection.objects.link(ob_foodpoint)
col_collection.objects.link(ob_camera)
col_collection.objects.link(ob_plate)
col_collection.objects.link(ob_light1)
col_collection.objects.link(ob_light2)
col_collection.objects.link(ob_floor)
col_collection.objects.link(ob_cheesecake)
col_collection.objects.link(ob_camera_point)

# ---- scene / render settings (as saved in the file)
scene.camera = ob_camera
scene.frame_start = 1; scene.frame_end = 250; scene.frame_set(1)
scene.render.engine = 'CYCLES'
scene.cycles.denoising_use_gpu = True
scene.cycles.samples = 256
scene.cycles.sampling_pattern = 'TABULATED_SOBOL'
scene.cycles.use_adaptive_sampling = False
scene.cycles.use_light_tree = False
scene.cycles.max_bounces = 32
scene.eevee.use_gtao = True
scene.eevee.ray_tracing_options.trace_max_roughness = 0.0
scene.view_settings.view_transform = 'Filmic'
bpy.context.view_layer.update()
